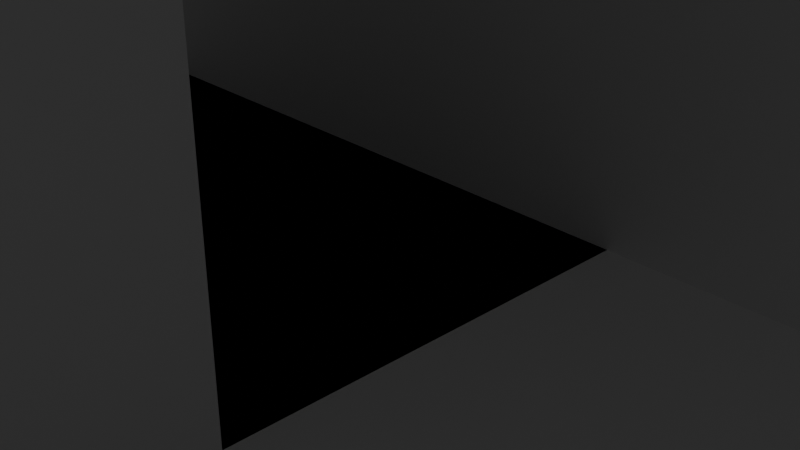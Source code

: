 # Source: 3.blend  (saved by Blender 4.3.34; exported with 4.5.12 LTS)
import bpy
from mathutils import Matrix  # noqa: F401  (used for matrix-valued properties, if any)

bpy.ops.wm.read_factory_settings(use_empty=True)
scene = bpy.context.scene
scene.name = 'Scene'

# ---- collections
col_collection = bpy.data.collections.new('Collection'); scene.collection.children.link(col_collection)

# ---- materials (node trees are filled in below, after node groups)
mat_material = bpy.data.materials.new('Material')
mat_material.alpha_threshold = 0.0
mat_material.roughness = 0.5
mat_material.line_color = (0.0, 0.0, 0.0, 1.0)
mat_material_001 = bpy.data.materials.new('Material.001')
mat_material_002 = bpy.data.materials.new('Material.002')
mat_material_003 = bpy.data.materials.new('Material.003')
mat_material_004 = bpy.data.materials.new('Material.004')

# ---- material node trees
mat_material.use_nodes = True; mat_material.node_tree.nodes.clear()
_N = mat_material.node_tree.nodes; _L = mat_material.node_tree.links
n0 = _N.new('ShaderNodeOutputMaterial'); n0.name = 'Material Output'; n0.location = (300, 300)
n1 = _N.new('ShaderNodeBsdfPrincipled'); n1.name = 'Principled BSDF'; n1.location = (10, 300)
n1.inputs[3].default_value = 1.45
_L.new(n1.outputs[0], n0.inputs[0])
n0.is_active_output = True
mat_material_001.use_nodes = True; mat_material_001.node_tree.nodes.clear()
_N = mat_material_001.node_tree.nodes; _L = mat_material_001.node_tree.links
n0 = _N.new('ShaderNodeBsdfPrincipled'); n0.name = 'Principled BSDF'; n0.location = (10, 300)
n1 = _N.new('ShaderNodeOutputMaterial'); n1.name = 'Material Output'; n1.location = (300, 300)
_L.new(n0.outputs[0], n1.inputs[0])
n1.is_active_output = True
mat_material_002.use_nodes = True; mat_material_002.node_tree.nodes.clear()
_N = mat_material_002.node_tree.nodes; _L = mat_material_002.node_tree.links
n0 = _N.new('ShaderNodeBsdfPrincipled'); n0.name = 'Principled BSDF'; n0.location = (10, 300)
n1 = _N.new('ShaderNodeOutputMaterial'); n1.name = 'Material Output'; n1.location = (300, 300)
_L.new(n0.outputs[0], n1.inputs[0])
n1.is_active_output = True
mat_material_003.use_nodes = True; mat_material_003.node_tree.nodes.clear()
_N = mat_material_003.node_tree.nodes; _L = mat_material_003.node_tree.links
n0 = _N.new('ShaderNodeBsdfPrincipled'); n0.name = 'Principled BSDF'; n0.location = (10, 300)
n1 = _N.new('ShaderNodeOutputMaterial'); n1.name = 'Material Output'; n1.location = (300, 300)
_L.new(n0.outputs[0], n1.inputs[0])
n1.is_active_output = True
mat_material_004.use_nodes = True; mat_material_004.node_tree.nodes.clear()
_N = mat_material_004.node_tree.nodes; _L = mat_material_004.node_tree.links
n0 = _N.new('ShaderNodeBsdfPrincipled'); n0.name = 'Principled BSDF'; n0.location = (10, 300)
n1 = _N.new('ShaderNodeOutputMaterial'); n1.name = 'Material Output'; n1.location = (300, 300)
_L.new(n0.outputs[0], n1.inputs[0])
n1.is_active_output = True

# ---- world
world_world = bpy.data.worlds.new('World'); scene.world = world_world
world_world.use_nodes = True; world_world.node_tree.nodes.clear()
_N = world_world.node_tree.nodes; _L = world_world.node_tree.links
n0 = _N.new('ShaderNodeOutputWorld'); n0.name = 'World Output'; n0.location = (300, 300)
n1 = _N.new('ShaderNodeBackground'); n1.name = 'Background'; n1.location = (10, 300)
n1.inputs[0].default_value = (0.05088, 0.05088, 0.05088, 1.0)
_L.new(n1.outputs[0], n0.inputs[0])
n0.is_active_output = True
world_world.color = (0.05088, 0.05088, 0.05088)
world_world.sun_shadow_jitter_overblur = 0.0

# ---- cameras
cam_camera = bpy.data.cameras.new('Camera')
cam_camera.clip_end = 100.0
cam_camera.ortho_scale = 7.314

# ---- lights
light_light = bpy.data.lights.new('Light', 'POINT')
light_light.energy = 1000.0
light_light.shadow_soft_size = 0.1

# ---- meshes
me_cube = bpy.data.meshes.new('Cube')
me_cube.from_pydata([(11.88, 50.79, 1.0), (11.88, 50.79, -1.0), (11.88, -54.48, 1.0), (11.88, -54.5, -1.0), (-11.88, 50.79, 1.0), (-11.88, 50.79, -1.0), (-11.88, -54.48, 1.0), (-11.88, -54.51, -1.0), (11.88, 0.0, 10.63), (-11.88, 0.0, 10.63), (0.0, 50.79, 1.0), (-5.94, -54.48, 1.0), (-11.88, 36.71, 1.0), (5.94, 50.79, 1.0), (5.94, -54.48, 1.0), (11.88, 36.71, 1.0), (-5.94, 50.79, 1.0), (0.0, 36.71, 1.0), (-5.94, 36.71, 1.0), (5.94, 36.71, 1.0), (5.94, -26.61, 1.0), (-5.94, -26.61, 1.0), (8.91, 50.79, 1.0), (4.212, -54.48, 1.0), (11.88, 12.7, 10.63), (-2.97, 50.79, 1.0), (0.0, 12.7, 10.63), (-4.146, -54.48, 1.0), (-11.88, 12.7, 10.63), (2.97, 50.79, 1.0), (8.91, -54.48, 1.0), (-8.91, 50.79, 1.0), (2.97, 0.0, 10.63), (-5.94, 12.7, 10.63), (-2.97, 36.71, 1.0), (-8.91, 36.71, 1.0), (5.94, 12.7, 10.63), (8.91, 36.71, 1.0), (2.97, 36.71, 1.0), (5.94, -15.02, 1.0), (4.212, -26.61, 1.0), (-5.94, -15.02, 1.0), (-4.146, -26.61, 1.0), (-2.97, -15.02, 1.0), (2.97, -15.02, 1.0), (8.91, 12.7, 10.63), (-2.97, 12.7, 10.63), (-8.91, 12.7, 10.63), (2.97, 12.7, 10.63), (-11.88, -0.6127, 1.0), (11.88, -0.6127, 1.0), (-2.97, -0.6127, 1.0), (2.97, -0.6127, 1.0), (-11.88, -68.99, -1.0), (-11.88, -68.99, 1.0), (11.88, -68.99, 1.0), (11.88, -68.99, -1.0), (-11.88, -73.97, 10.3), (2.97, -55.76, 10.3), (-2.97, -55.76, 10.3), (-5.94, -73.97, 10.3), (8.91, -73.97, 10.3), (5.94, -73.97, 10.3), (11.88, -73.97, 10.3), (-4.146, -44.44, 1.0), (-4.146, -31.74, 1.0), (4.212, -44.44, 1.0), (4.212, -31.74, 1.0), (-4.146, -39.09, 1.0), (4.212, -39.09, 1.0), (-4.146, -51.97, 1.0), (4.212, -51.97, 1.0), (4.212, -44.44, 11.23), (-4.146, -44.44, 11.23), (-4.146, -51.97, 11.23), (4.212, -51.97, 11.23), (4.212, -31.74, 10.13), (-4.146, -31.74, 10.13), (-4.146, -39.09, 10.13), (4.212, -39.09, 10.13), (5.94, -26.61, 9.522), (-5.94, -26.61, 9.522), (5.94, -15.02, 9.522), (-5.94, -15.02, 9.522), (2.97, -12.0, 1.0), (-2.97, -12.0, 1.0), (2.97, -4.176, 1.0), (-2.97, -4.176, 1.0), (2.97, -4.176, 10.22), (2.97, -12.0, 10.22), (-2.97, -4.176, 10.22), (-2.97, -12.0, 10.22), (-11.88, -84.0, -1.0), (-11.88, -84.0, 1.0), (11.88, -84.0, 1.0), (11.88, -84.0, -1.0), (11.88, -84.0, 10.3), (-11.88, -84.0, 10.3), (-11.88, -84.0, 0.0), (11.88, -84.0, 0.0), (-11.88, -128.8, 0.0), (-11.88, -128.8, 1.0), (11.88, -128.8, 0.0), (11.88, -128.8, -1.0), (10.91, -127.8, 1.0), (-11.88, -128.8, -1.0), (-0.07001, -84.0, 1.0), (0.9666, -127.8, 1.0), (-11.88, -106.4, 1.0), (10.91, -107.4, 1.0), (0.9666, -107.4, 1.0), (5.94, -84.0, 1.0), (5.94, -127.8, 1.0), (-11.88, -95.21, 1.0), (11.88, -94.64, 1.568), (-5.94, -84.0, 1.0), (-5.94, -128.8, 1.0), (-11.88, -117.6, 1.0), (10.91, -117.6, 1.0), (0.9666, -117.6, 1.0), (0.0, -95.21, 1.0), (-5.94, -106.4, 1.0), (5.94, -107.4, 1.0), (6.541, -95.21, 1.601), (-5.94, -95.21, 1.0), (-5.94, -117.6, 1.0), (-5.94, -128.0, 2.064), (-0.8651, -128.0, 2.064), (-0.8651, -118.5, 2.064), (-11.02, -128.0, 2.064), (-11.02, -118.5, 2.064), (-5.94, -118.5, 2.064), (-11.02, -116.7, 3.076), (-11.02, -107.3, 3.076), (-5.94, -107.3, 3.076), (-0.8651, -107.3, 3.076), (-0.8651, -116.7, 3.076), (-5.94, -116.7, 3.076), (-0.8651, -96.07, 4.163), (-0.8651, -105.5, 4.163), (-5.94, -105.5, 4.163), (-11.02, -105.5, 4.163), (-11.02, -96.07, 4.163), (-5.94, -96.07, 4.163), (0.0, -100.8, 1.0), (2.97, -107.4, 1.0), (11.88, -100.8, 1.0), (8.91, -107.4, 1.0), (-2.97, -84.0, 1.0), (2.97, -95.21, 1.0), (8.91, -95.21, 1.601), (2.97, -100.8, 1.669), (8.91, -100.8, 1.568), (7.425, -107.4, 1.0), (5.94, -103.6, 1.601), (7.425, -95.21, 1.601), (4.455, -107.4, 1.0), (5.94, -98.01, 1.549), (4.455, -95.21, 1.0), (3.571, -103.6, 1.601), (2.97, -98.68, 1.669), (8.91, -103.0, 1.568), (8.91, -98.57, 1.568), (7.425, -98.01, 1.549), (7.425, -103.6, 1.601), (4.455, -98.01, 1.549), (4.455, -103.6, 1.601), (3.588, -98.62, 4.783), (8.293, -98.62, 4.783), (3.588, -103.0, 4.783), (8.293, -103.0, 4.783), (-0.07001, -91.21, 1.65), (-5.29, -91.21, 1.65), (-2.97, -95.21, 1.0), (-2.97, -91.21, 1.65), (11.88, -87.37, 1.568), (5.94, -87.47, 1.669), (6.558, -94.59, 5.483), (6.558, -87.42, 5.483), (11.26, -87.42, 5.483), (11.26, -94.59, 5.483), (-11.88, -91.21, 1.0), (-8.91, -84.0, 1.0), (-5.94, -86.8, 1.0), (-11.88, -86.8, 1.0), (-7.425, -84.0, 1.0), (-5.94, -88.2, 1.0), (-10.4, -84.0, 1.0), (-5.94, -85.4, 1.0), (-2.97, -84.75, 6.383), (-0.07001, -84.75, 6.383), (-5.194, -84.75, 6.383), (-5.194, -88.2, 6.383), (-5.194, -90.46, 6.383), (-5.194, -85.4, 6.383), (-5.194, -86.8, 6.383), (-11.88, -86.8, 7.253), (-11.88, -84.0, 7.253), (-7.425, -84.0, 7.253), (-5.94, -84.0, 7.253), (-5.94, -88.2, 7.253), (-5.94, -91.21, 7.253), (-10.4, -84.0, 7.253), (-8.91, -84.0, 7.253), (-5.94, -85.4, 7.253), (-5.94, -86.8, 7.253), (-11.88, -91.21, 7.253), (-11.88, -85.4, 7.253), (-6.683, -84.0, 7.253), (-9.653, -84.0, 7.253), (-5.94, -86.1, 7.253), (-11.88, -89.01, 7.253), (-8.168, -84.0, 7.253), (-5.94, -87.5, 7.253), (-11.14, -84.0, 7.253), (-5.94, -84.7, 7.253), (-8.91, -91.21, 7.253), (-11.88, -84.7, 7.253), (-6.311, -84.0, 7.253), (-9.282, -84.0, 7.253), (-5.94, -86.45, 7.253), (-11.88, -87.6, 7.253), (-7.797, -84.0, 7.253), (-10.77, -84.0, 7.253), (-5.94, -85.05, 7.253), (-11.88, -86.1, 7.253), (-7.054, -84.0, 7.253), (-10.02, -84.0, 7.253), (-5.94, -85.75, 7.253), (-11.88, -90.11, 7.253), (-8.539, -84.0, 7.253), (-5.94, -87.15, 7.253), (-11.51, -84.0, 7.253), (-5.94, -84.35, 7.253), (-6.126, -84.0, 7.253), (-5.94, -86.63, 7.253), (-7.611, -84.0, 7.253), (-5.94, -85.23, 7.253), (-6.868, -84.0, 7.253), (-5.94, -85.93, 7.253), (-8.353, -84.0, 7.253), (-5.94, -87.33, 7.253), (-5.94, -84.53, 7.253), (-6.497, -84.0, 7.253), (-5.94, -86.28, 7.253), (-7.982, -84.0, 7.253), (-5.94, -87.68, 7.253), (-5.94, -84.88, 7.253), (-7.24, -84.0, 7.253), (-5.94, -85.58, 7.253), (-8.725, -84.0, 7.253), (-5.94, -86.98, 7.253), (-5.94, -84.18, 7.253), (-8.91, -87.61, 7.253), (-11.88, -84.7, 8.044), (-11.88, -84.0, 8.044), (-9.282, -84.0, 8.044), (-8.91, -84.0, 8.044), (-11.88, -87.6, 8.044), (-11.88, -86.8, 8.044), (-10.77, -84.0, 8.044), (-10.4, -84.0, 8.044), (-11.88, -91.21, 8.044), (-11.88, -86.1, 8.044), (-11.88, -85.4, 8.044), (-10.02, -84.0, 8.044), (-9.653, -84.0, 8.044), (-11.88, -90.11, 8.044), (-11.88, -89.01, 8.044), (-11.51, -84.0, 8.044), (-11.14, -84.0, 8.044), (-8.91, -91.21, 8.044), (-8.91, -87.61, 8.044), (-11.88, -84.7, 8.749), (-11.88, -84.0, 8.749), (-9.282, -84.0, 8.749), (-8.91, -84.0, 8.749), (-11.88, -87.6, 8.749), (-11.88, -86.8, 8.749), (-10.77, -84.0, 8.749), (-10.4, -84.0, 8.749), (-11.88, -86.1, 8.749), (-11.88, -85.4, 8.749), (-10.02, -84.0, 8.749), (-9.653, -84.0, 8.749), (-11.51, -84.0, 8.749), (-11.14, -84.0, 8.749), (-8.91, -87.61, 8.749), (-6.126, -84.0, 9.475), (-5.94, -84.0, 9.475), (-5.94, -86.63, 9.475), (-5.94, -86.8, 9.475), (-7.611, -84.0, 9.475), (-7.425, -84.0, 9.475), (-5.94, -85.23, 9.475), (-5.94, -85.4, 9.475), (-6.868, -84.0, 9.475), (-6.683, -84.0, 9.475), (-5.94, -85.93, 9.475), (-5.94, -86.1, 9.475), (-8.353, -84.0, 9.475), (-8.168, -84.0, 9.475), (-5.94, -87.33, 9.475), (-5.94, -87.5, 9.475), (-5.94, -84.53, 9.475), (-5.94, -84.7, 9.475), (-6.497, -84.0, 9.475), (-6.311, -84.0, 9.475), (-5.94, -86.28, 9.475), (-5.94, -86.45, 9.475), (-7.982, -84.0, 9.475), (-7.797, -84.0, 9.475), (-5.94, -84.88, 9.475), (-5.94, -85.05, 9.475), (-7.24, -84.0, 9.475), (-7.054, -84.0, 9.475), (-5.94, -85.58, 9.475), (-5.94, -85.75, 9.475), (-8.725, -84.0, 9.475), (-8.539, -84.0, 9.475), (-5.94, -86.98, 9.475), (-5.94, -87.15, 9.475), (-5.94, -84.18, 9.475), (-5.94, -84.35, 9.475), (-5.94, -87.68, 9.475), (-8.91, -84.0, 9.475), (-8.91, -87.61, 9.475), (2.401, -84.66, 1.657), (2.401, -90.55, 1.657), (1.655, -84.75, 6.383), (1.655, -90.46, 6.383), (5.94, -128.8, 1.0), (11.88, -128.8, 1.0), (11.88, -117.6, 1.0), (11.88, -106.4, 1.0), (0.0, -117.6, 1.0), (0.0, -128.8, 1.0), (2.97, -106.4, 1.0), (0.0, -106.4, 1.0), (7.425, -106.4, 1.0), (5.94, -106.4, 1.0), (4.455, -106.4, 1.0), (8.91, -106.4, 1.0), (-5.94, -128.8, 2.064), (0.0, -128.8, 2.064), (0.0, -117.6, 2.064), (-11.88, -128.8, 2.064), (-11.88, -117.6, 2.064), (-5.94, -117.6, 2.064), (-11.88, -117.6, 3.076), (-11.88, -106.4, 3.076), (-5.94, -106.4, 3.076), (0.0, -106.4, 3.076), (0.0, -117.6, 3.076), (-5.94, -117.6, 3.076), (0.0, -95.21, 4.163), (0.0, -106.4, 4.163), (-5.94, -106.4, 4.163), (-11.88, -106.4, 4.163), (-11.88, -95.21, 4.163), (-5.94, -95.21, 4.163), (-2.97, -84.0, 6.383), (-0.07001, -84.0, 6.383), (-5.94, -84.0, 6.383), (-5.94, -88.2, 6.383), (-5.29, -91.21, 5.733), (-5.94, -85.4, 6.383), (-5.94, -86.8, 6.383), (2.401, -84.66, 5.726), (2.401, -90.55, 5.726), (2.401, -84.0, 1.0), (1.751, -91.21, 1.65), (2.401, -84.0, 6.383), (1.751, -91.21, 5.733), (-2.97, -91.21, 1.0), (-0.07001, -91.21, 1.0), (-5.94, -91.21, 1.0), (-5.94, -91.21, 6.383), (2.401, -91.21, 1.0), (2.401, -91.21, 6.383), (-8.91, -91.21, 1.0), (2.97, -98.68, 4.114), (3.571, -103.6, 4.182), (8.91, -98.57, 4.215), (8.91, -103.0, 4.215), (5.94, -87.47, 4.814), (6.541, -95.21, 4.883), (11.88, -94.64, 4.915), (11.88, -87.37, 4.915), (8.362, -98.01, 1.549), (8.91, -100.8, 1.0), (8.31, -103.6, 1.601), (8.362, -98.01, 4.234), (8.31, -103.6, 4.182), (11.28, -95.21, 1.601), (11.33, -86.8, 1.549), (11.28, -95.21, 4.883), (11.33, -86.8, 4.934), (7.425, -103.6, 1.0), (5.94, -103.6, 1.0), (8.91, -103.6, 1.0), (4.455, -103.6, 1.0), (2.97, -102.9, 1.669), (8.91, -103.6, 4.783), (2.97, -102.9, 4.114), (7.425, -95.21, 1.0), (5.94, -94.54, 1.669), (11.88, -95.21, 1.0), (8.91, -95.21, 1.0), (11.88, -95.21, 5.483), (5.94, -94.54, 4.814), (3.519, -98.01, 1.549), (2.97, -100.8, 1.0), (2.97, -103.6, 1.0), (3.519, -98.01, 4.234), (2.97, -103.6, 4.783), (6.489, -86.8, 1.549), (5.94, -95.21, 1.0), (6.489, -86.8, 4.934), (5.94, -95.21, 5.483), (8.91, -98.01, 1.0), (8.91, -98.01, 4.783), (2.97, -98.01, 4.783), (2.97, -98.01, 1.0), (7.425, -98.01, 1.0), (5.94, -98.01, 1.0), (4.455, -98.01, 1.0), (11.88, -86.8, 1.0), (5.94, -86.8, 1.0), (11.88, -86.8, 5.483), (5.94, -86.8, 5.483)], [(23, 62)], [(7, 6, 49, 9, 28, 12, 4, 5), (5, 1, 3, 7), (1, 0, 15, 24, 8, 50, 2, 3), (5, 4, 31, 16, 25, 10, 29, 13, 22, 0, 1), (46, 33, 47, 28, 9, 32, 8, 24, 45, 36, 48, 26), (10, 25, 34, 17), (16, 31, 35, 18), (0, 22, 37, 15), (6, 11, 27, 70, 64, 68, 65, 42, 21, 41, 43, 44, 39, 20, 40, 67, 69, 66, 71, 23, 14, 30, 2, 50, 52, 51, 49), (71, 70, 27, 23), (29, 10, 17, 38), (22, 13, 19, 37), (15, 37, 45, 24), (37, 19, 36, 45), (31, 4, 12, 35), (25, 16, 18, 34), (17, 34, 46, 26), (34, 18, 33, 46), (18, 35, 47, 33), (35, 12, 28, 47), (19, 38, 48, 36), (38, 17, 26, 48), (6, 57, 60, 11), (8, 32, 52, 50), (84, 85, 43, 44), (9, 49, 51, 52, 32), (13, 29, 38, 19), (93, 98, 100, 101, 117, 108, 113, 181, 184), (7, 3, 56, 53), (63, 96, 94, 55, 2), (6, 7, 53, 54), (3, 2, 55, 56), (54, 93, 97, 57, 6), (30, 14, 62, 61), (2, 30, 61, 63), (62, 14, 58), (23, 58, 14), (53, 56, 95, 92), (64, 66, 69, 68), (40, 42, 65, 67), (73, 74, 75, 72), (71, 66, 72, 75), (70, 71, 75, 74), (64, 70, 74, 73), (76, 77, 78, 79), (82, 83, 81, 80), (85, 84, 89, 91), (52, 51, 87, 86), (88, 90, 91, 89), (84, 86, 88, 89), (86, 87, 90, 88), (87, 85, 91, 90), (54, 53, 92, 98, 93), (56, 55, 94, 99, 95), (57, 97, 96, 63, 61, 62, 58, 59, 60), (332, 331, 336, 116, 101, 100, 105, 103, 102), (92, 95, 103, 105), (98, 92, 105, 100), (95, 99, 102, 103), (94, 96, 97, 93, 187, 182, 185, 115, 148, 106, 111), (99, 94, 427, 407, 146, 334, 333, 332, 102), (117, 347, 348, 125), (121, 357, 358, 108), (390, 400, 342, 334, 146), (401, 341, 340, 399), (106, 375, 120, 149, 158, 417, 428, 111), (108, 358, 359, 113), (124, 376, 380, 181, 113), (374, 173, 120, 375), (336, 344, 343, 116), (108, 350, 351, 121), (125, 354, 349, 117), (118, 109, 147, 153, 122, 156, 145, 110, 119, 107, 112, 104), (137, 136, 135, 134, 133, 132), (335, 345, 344, 336), (116, 343, 346, 101), (125, 348, 345, 335), (101, 346, 347, 117), (142, 141, 140, 139, 138, 143), (117, 349, 350, 108), (335, 353, 354, 125), (121, 351, 352, 338), (338, 352, 353, 335), (113, 359, 360, 124), (338, 356, 357, 121), (124, 360, 355, 120, 173), (120, 355, 356, 338, 144), (144, 338, 337, 413, 412), (120, 144, 412, 423, 149), (398, 339, 342, 400), (408, 420, 390, 146, 407), (163, 157, 165, 411, 414, 392, 389), (417, 425, 424, 405), (405, 424, 420, 408), (399, 340, 339, 398), (151, 402, 404, 381, 160), (149, 423, 426, 158), (158, 426, 425, 417), (413, 337, 341, 401), (159, 166, 154, 164, 391, 393, 382), (170, 168, 167, 169), (161, 152, 162, 383, 384), (171, 371, 373, 365, 172, 174), (183, 186, 364, 367), (376, 124, 173, 374), (94, 111, 428, 427), (177, 180, 179, 178), (395, 416, 418, 397), (114, 175, 388, 387), (394, 396, 386, 123, 155, 150), (176, 406, 410, 385), (186, 183, 205, 251, 231, 241, 213, 246, 200), (193, 330, 329, 190, 189, 191, 194, 195, 192), (106, 148, 361, 362), (375, 106, 370, 378), (186, 376, 377, 364), (206, 216, 271, 262), (115, 188, 366, 363), (188, 183, 367, 366), (148, 115, 363, 361), (232, 197, 255, 269), (185, 182, 203, 250, 230, 240, 212, 245, 222, 236, 198), (376, 186, 200, 201), (188, 115, 199, 252, 233, 242, 215, 247, 224, 237, 204), (183, 188, 204, 249, 228, 239, 210, 244, 220, 235, 205), (187, 93, 197, 232, 214, 223, 202), (182, 187, 202, 227, 209, 219, 203), (115, 185, 198, 248, 226, 238, 208, 243, 218, 234, 199), (93, 184, 196, 225, 207, 217, 197), (181, 380, 216, 206), (184, 181, 206, 229, 211, 221, 196), (201, 200, 246, 253, 216), (245, 212, 301, 310), (262, 271, 272, 258, 268, 267), (214, 232, 269, 270), (253, 203, 257, 272), (202, 223, 260, 261), (221, 211, 268, 258), (227, 202, 261, 265), (209, 227, 265, 266), (203, 219, 256, 257), (216, 253, 272, 271), (217, 207, 264, 254), (223, 214, 270, 260), (229, 206, 262, 267), (211, 229, 267, 268), (196, 221, 258, 259), (219, 209, 266, 256), (225, 196, 259, 263), (207, 225, 263, 264), (197, 217, 254, 255), (264, 263, 281, 282), (273, 282, 281, 278, 277, 287, 276, 275, 284, 283, 280, 279, 286, 285, 274), (266, 265, 283, 284), (263, 259, 278, 281), (255, 254, 273, 274), (265, 261, 280, 283), (270, 269, 285, 286), (257, 256, 275, 276), (254, 264, 282, 273), (259, 258, 277, 278), (269, 255, 274, 285), (256, 266, 284, 275), (258, 272, 287, 277), (261, 260, 279, 280), (272, 257, 276, 287), (260, 270, 286, 279), (295, 294, 313, 312, 305, 304, 323, 322, 289, 288, 307, 306, 297, 296, 315, 314, 293, 292, 311, 310, 301, 300, 319, 318, 325, 326, 324, 303, 302, 321, 320, 291, 290, 309, 308, 299, 298, 317, 316), (236, 222, 311, 292), (246, 213, 303, 324), (198, 236, 292, 293), (247, 215, 305, 312), (218, 243, 306, 307), (237, 224, 313, 294), (228, 249, 316, 317), (248, 198, 293, 314), (238, 226, 315, 296), (204, 237, 294, 295), (208, 238, 296, 297), (230, 250, 318, 319), (249, 204, 295, 316), (220, 244, 308, 309), (239, 228, 317, 298), (231, 251, 320, 321), (250, 203, 325, 318), (240, 230, 319, 300), (251, 205, 291, 320), (222, 245, 310, 311), (241, 231, 321, 302), (210, 239, 298, 299), (233, 252, 322, 323), (252, 199, 289, 322), (242, 233, 323, 304), (199, 234, 288, 289), (212, 240, 300, 301), (203, 253, 326, 325), (224, 247, 312, 313), (243, 208, 297, 306), (213, 241, 302, 303), (234, 218, 307, 288), (253, 246, 324, 326), (244, 210, 299, 308), (205, 235, 290, 291), (215, 242, 304, 305), (235, 220, 309, 290), (226, 248, 314, 315), (328, 327, 368, 369), (106, 362, 372, 370), (59, 58, 23, 27), (66, 64, 73, 72), (69, 79, 78, 68), (68, 78, 77, 65), (67, 65, 77, 76), (69, 67, 76, 79), (21, 81, 83, 41), (41, 83, 82, 39, 44, 43), (20, 39, 82, 80), (42, 40, 20, 80, 81, 21), (59, 11, 60), (27, 11, 59), (104, 112, 331, 332), (109, 118, 333, 334), (107, 119, 335, 336), (110, 145, 337, 338), (112, 107, 336, 331), (118, 104, 332, 333), (119, 110, 338, 335), (122, 153, 339, 340), (145, 156, 341, 337), (147, 109, 334, 342), (153, 147, 342, 339), (156, 122, 340, 341), (130, 129, 126, 127, 128, 131), (127, 126, 343, 344), (128, 127, 344, 345), (126, 129, 346, 343), (129, 130, 347, 346), (130, 131, 348, 347), (131, 128, 345, 348), (132, 133, 350, 349), (133, 134, 351, 350), (135, 136, 353, 352), (134, 135, 352, 351), (137, 132, 349, 354), (136, 137, 354, 353), (138, 139, 356, 355), (140, 141, 358, 357), (141, 142, 359, 358), (139, 140, 357, 356), (142, 143, 360, 359), (143, 138, 355, 360), (189, 190, 362, 361), (191, 189, 361, 363), (193, 192, 364, 377), (195, 194, 366, 367), (192, 195, 367, 364), (194, 191, 363, 366), (329, 330, 379, 372), (330, 193, 377, 379), (190, 329, 372, 362), (327, 328, 378, 370), (369, 368, 372, 379), (328, 369, 379, 378), (368, 327, 370, 372), (171, 174, 374, 375), (174, 172, 376, 374), (172, 365, 377, 376), (373, 371, 378, 379), (371, 171, 375, 378), (365, 373, 379, 377), (376, 201, 216, 380), (169, 167, 422, 415), (168, 170, 403, 421), (167, 168, 421, 422), (170, 169, 415, 403), (177, 178, 430, 419), (179, 180, 409, 429), (180, 177, 419, 409), (178, 179, 429, 430), (162, 152, 390, 420), (152, 161, 400, 390), (383, 162, 420, 421), (384, 383, 421, 403), (161, 384, 403, 400), (175, 114, 407, 427), (387, 388, 429, 409), (388, 175, 427, 429), (114, 387, 409, 407), (164, 154, 399, 398), (391, 164, 398, 400), (166, 159, 413, 401), (154, 166, 401, 399), (382, 393, 403, 415), (393, 391, 400, 403), (159, 382, 415, 413), (155, 123, 417, 405), (394, 150, 408, 407), (150, 155, 405, 408), (386, 396, 409, 419), (123, 386, 419, 417), (396, 394, 407, 409), (151, 160, 423, 412), (402, 151, 412, 413), (160, 381, 422, 423), (381, 404, 415, 422), (404, 402, 413, 415), (406, 176, 428, 417), (385, 410, 419, 430), (176, 385, 430, 428), (410, 406, 417, 419), (389, 392, 421, 420), (414, 411, 423, 422), (157, 163, 424, 425), (163, 389, 420, 424), (411, 165, 426, 423), (165, 157, 425, 426), (392, 414, 422, 421), (416, 395, 427, 428), (397, 418, 430, 429), (418, 416, 428, 430), (395, 397, 429, 427)])
me_cube.polygons.foreach_set('material_index', [1, 0, 1, 1, 0, 0, 0, 0, 0, 4, 0, 0, 0, 0, 0, 0, 0, 0, 0, 0, 0, 0, 0, 0, 0, 0, 0, 1, 0, 1, 1, 1, 1, 0, 0, 1, 1, 0, 4, 4, 0, 1, 1, 1, 0, 0, 1, 0, 0, 1, 1, 1, 1, 1, 0, 1, 2, 1, 1, 2, 1, 0, 1, 2, 2, 2, 1, 2, 2, 1, 0, 1, 3, 1, 1, 1, 0, 1, 1, 1, 1, 0, 1, 1, 1, 1, 1, 2, 2, 2, 2, 3, 2, 2, 2, 3, 2, 2, 2, 3, 3, 3, 3, 0, 2, 2, 1, 1, 1, 1, 1, 1, 3, 0, 0, 0, 1, 0, 0, 0, 0, 0, 1, 1, 1, 0, 0, 0, 1, 1, 1, 2, 0, 3, 0, 0, 0, 1, 0, 0, 0, 1, 1, 0, 1, 1, 1, 0, 1, 1, 1, 1, 3, 0, 1, 1, 0, 0, 0, 1, 1, 0, 0, 1, 0, 0, 0, 2, 0, 1, 0, 1, 0, 1, 1, 0, 0, 1, 0, 0, 1, 1, 1, 1, 0, 0, 1, 0, 1, 1, 1, 1, 1, 0, 0, 0, 1, 0, 1, 0, 2, 1, 1, 1, 1, 0, 3, 0, 1, 1, 1, 1, 1, 1, 1, 1, 1, 1, 1, 1, 1, 1, 1, 1, 1, 1, 1, 1, 1, 1, 1, 1, 1, 3, 3, 3, 3, 3, 3, 3, 3, 3, 3, 3, 3, 3, 3, 3, 3, 3, 3, 1, 1, 1, 1, 1, 1, 1, 1, 1, 1, 1, 1, 1, 1, 1, 1, 1, 1, 1, 2, 1, 1, 1, 1, 3, 3, 3, 3, 1, 1, 1, 1, 1, 3, 3, 3, 3, 1, 1, 1, 1, 1, 1, 1, 3, 3, 3, 3, 3, 3, 1, 1, 1, 1, 1, 3, 3, 3, 3, 1, 1, 1, 1, 1, 1, 1, 3, 3, 3, 3])
_uv = me_cube.uv_layers.new(name='UVMap')
_uv.uv.foreach_set('vector', [0.375, 0.0, 0.625, 0.0, 0.625, 0.1094, 0.625, 0.125, 0.625, 0.1562, 0.625, 0.1875, 0.625, 0.25, 0.375, 0.25, 0.125, 0.5, 0.375, 0.5, 0.375, 0.75, 0.125, 0.75, 0.375, 0.5, 0.625, 0.5, 0.625, 0.5625, 0.625, 0.5938, 0.625, 0.625, 0.625, 0.6406, 0.625, 0.75, 0.375, 0.75, 0.375, 0.25, 0.625, 0.25, 0.625, 0.2812, 0.625, 0.3125, 0.625, 0.3438, 0.625, 0.375, 0.625, 0.4062, 0.625, 0.4375, 0.625, 0.4688, 0.625, 0.5, 0.375, 0.5, 0.7812, 0.5938, 0.8125, 0.5938, 0.8438, 0.5938, 0.875, 0.5938, 0.875, 0.625, 0.7188, 0.625, 0.625, 0.625, 0.625, 0.5938, 0.6562, 0.5938, 0.6875, 0.5938, 0.7188, 0.5938, 0.75, 0.5938, 0.75, 0.5, 0.7812, 0.5, 0.7812, 0.5625, 0.75, 0.5625, 0.8125, 0.5, 0.8438, 0.5, 0.8438, 0.5625, 0.8125, 0.5625, 0.625, 0.5, 0.6562, 0.5, 0.6562, 0.5625, 0.625, 0.5625, 0.875, 0.75, 0.8125, 0.75, 0.7812, 0.75, 0.7812, 0.7461, 0.7812, 0.7344, 0.7812, 0.7266, 0.7812, 0.7031, 0.7812, 0.6875, 0.8125, 0.6875, 0.8125, 0.6562, 0.7812, 0.6562, 0.7188, 0.6562, 0.6875, 0.6562, 0.6875, 0.6875, 0.7188, 0.6875, 0.7188, 0.7031, 0.7188, 0.7266, 0.7188, 0.7344, 0.7188, 0.7461, 0.7188, 0.75, 0.6875, 0.75, 0.6562, 0.75, 0.625, 0.75, 0.625, 0.6406, 0.7188, 0.6406, 0.7812, 0.6406, 0.875, 0.6406, 0.7188, 0.7461, 0.7812, 0.7461, 0.7812, 0.75, 0.7188, 0.75, 0.7188, 0.5, 0.75, 0.5, 0.75, 0.5625, 0.7188, 0.5625, 0.6562, 0.5, 0.6875, 0.5, 0.6875, 0.5625, 0.6562, 0.5625, 0.625, 0.5625, 0.6562, 0.5625, 0.6562, 0.5938, 0.625, 0.5938, 0.6562, 0.5625, 0.6875, 0.5625, 0.6875, 0.5938, 0.6562, 0.5938, 0.8438, 0.5, 0.875, 0.5, 0.875, 0.5625, 0.8438, 0.5625, 0.7812, 0.5, 0.8125, 0.5, 0.8125, 0.5625, 0.7812, 0.5625, 0.75, 0.5625, 0.7812, 0.5625, 0.7812, 0.5938, 0.75, 0.5938, 0.7812, 0.5625, 0.8125, 0.5625, 0.8125, 0.5938, 0.7812, 0.5938, 0.8125, 0.5625, 0.8438, 0.5625, 0.8438, 0.5938, 0.8125, 0.5938, 0.8438, 0.5625, 0.875, 0.5625, 0.875, 0.5938, 0.8438, 0.5938, 0.6875, 0.5625, 0.7188, 0.5625, 0.7188, 0.5938, 0.6875, 0.5938, 0.7188, 0.5625, 0.75, 0.5625, 0.75, 0.5938, 0.7188, 0.5938, 0.875, 0.75, 0.875, 0.75, 0.8125, 0.75, 0.8125, 0.75, 0.625, 0.625, 0.7188, 0.625, 0.7188, 0.6406, 0.625, 0.6406, 0.7188, 0.6484, 0.7812, 0.6484, 0.7812, 0.6562, 0.7188, 0.6562, 0.875, 0.625, 0.875, 0.6406, 0.7812, 0.6406, 0.7188, 0.6406, 0.7188, 0.625, 0.6875, 0.5, 0.7188, 0.5, 0.7188, 0.5625, 0.6875, 0.5625, 0.625, 0.0, 0.5, 0.0, 0.5, 0.0, 0.625, 0.0, 0.625, 0.0, 0.625, 0.0, 0.625, 0.0, 0.625, 0.0, 0.625, 0.0, 0.125, 0.75, 0.375, 0.75, 0.375, 0.75, 0.125, 0.75, 0.625, 0.75, 0.625, 0.75, 0.625, 0.75, 0.625, 0.75, 0.625, 0.75, 0.625, 0.0, 0.375, 0.0, 0.375, 0.0, 0.625, 0.0, 0.375, 0.75, 0.625, 0.75, 0.625, 0.75, 0.375, 0.75, 0.625, 0.0, 0.625, 0.0, 0.625, 0.0, 0.625, 0.0, 0.625, 0.0, 0.6562, 0.75, 0.6875, 0.75, 0.6875, 0.75, 0.6562, 0.75, 0.625, 0.75, 0.6562, 0.75, 0.6562, 0.75, 0.625, 0.75, 0.6875, 0.75, 0.6875, 0.75, 0.7188, 0.75, 0.7188, 0.75, 0.7188, 0.75, 0.6875, 0.75, 0.125, 0.75, 0.375, 0.75, 0.375, 0.75, 0.125, 0.75, 0.7812, 0.7344, 0.7188, 0.7344, 0.7188, 0.7266, 0.0, 0.0, 0.7188, 0.6875, 0.7812, 0.6875, 0.7812, 0.7031, 0.7188, 0.7031, 0.7812, 0.7344, 0.7812, 0.7461, 0.7188, 0.7461, 0.7188, 0.7344, 0.7188, 0.7461, 0.7188, 0.7344, 0.7188, 0.7344, 0.7188, 0.7461, 0.7812, 0.7461, 0.7188, 0.7461, 0.7188, 0.7461, 0.7812, 0.7461, 0.7812, 0.7344, 0.7812, 0.7461, 0.7812, 0.7461, 0.7812, 0.7344, 0.7188, 0.7031, 0.7812, 0.7031, 0.7812, 0.7266, 0.7188, 0.7266, 0.6875, 0.6562, 0.8125, 0.6562, 0.8125, 0.6875, 0.6875, 0.6875, 0.7812, 0.6484, 0.7188, 0.6484, 0.7188, 0.6484, 0.7812, 0.6484, 0.7188, 0.6406, 0.7812, 0.6406, 0.7812, 0.6445, 0.7188, 0.6445, 0.7188, 0.6445, 0.7812, 0.6445, 0.7812, 0.6484, 0.7188, 0.6484, 0.7188, 0.6484, 0.7188, 0.6445, 0.7188, 0.6445, 0.7188, 0.6484, 0.7188, 0.6445, 0.7812, 0.6445, 0.7812, 0.6445, 0.7188, 0.6445, 0.0, 0.0, 0.0, 0.0, 0.0, 0.0, 0.0, 0.0, 0.625, 0.0, 0.375, 0.0, 0.375, 0.0, 0.5, 0.0, 0.625, 0.0, 0.375, 0.75, 0.625, 0.75, 0.625, 0.75, 0.5, 0.75, 0.375, 0.75, 0.875, 0.75, 0.875, 0.75, 0.625, 0.75, 0.625, 0.75, 0.6562, 0.75, 0.6875, 0.75, 0.7188, 0.75, 0.7812, 0.75, 0.8125, 0.75, 0.625, 0.75, 0.625, 0.5625, 0.625, 0.375, 0.625, 0.1875, 0.625, 0.0, 0.5, 0.0, 0.375, 0.0, 0.375, 0.75, 0.5, 0.75, 0.125, 0.75, 0.375, 0.75, 0.375, 0.75, 0.125, 0.75, 0.5, 0.0, 0.375, 0.0, 0.375, 0.0, 0.5, 0.0, 0.375, 0.75, 0.5, 0.75, 0.5, 0.75, 0.375, 0.75, 0.625, 0.75, 0.625, 0.75, 0.625, 0.0, 0.625, 0.0, 0.625, 0.04688, 0.625, 0.09375, 0.625, 0.1406, 0.625, 0.1875, 0.625, 0.2812, 0.625, 0.375, 0.625, 0.5625, 0.5, 0.75, 0.625, 0.75, 0.625, 0.75, 0.625, 0.75, 0.625, 0.75, 0.625, 0.75, 0.625, 0.75, 0.625, 0.75, 0.5, 0.75, 0.625, 0.0, 0.625, 0.0, 0.625, 0.1875, 0.625, 0.1875, 0.625, 0.1875, 0.625, 0.1875, 0.625, 0.0, 0.625, 0.0, 0.625, 0.6562, 0.625, 0.6562, 0.625, 0.6562, 0.625, 0.75, 0.625, 0.75, 0.625, 0.5156, 0.625, 0.5156, 0.625, 0.5625, 0.625, 0.5625, 0.625, 0.375, 0.625, 0.375, 0.625, 0.375, 0.625, 0.4688, 0.625, 0.5156, 0.625, 0.5625, 0.625, 0.5625, 0.625, 0.5625, 0.625, 0.0, 0.625, 0.0, 0.625, 0.0, 0.625, 0.0, 0.625, 0.1875, 0.625, 0.1875, 0.625, 0.09375, 0.625, 0.0, 0.625, 0.0, 0.625, 0.2812, 0.625, 0.2812, 0.625, 0.375, 0.625, 0.375, 0.625, 0.375, 0.625, 0.375, 0.625, 0.1875, 0.625, 0.1875, 0.625, 0.0, 0.625, 0.0, 0.625, 0.1875, 0.625, 0.1875, 0.625, 0.1875, 0.625, 0.1875, 0.625, 0.0, 0.625, 0.0, 0.625, 0.7195, 0.625, 0.7195, 0.625, 0.6563, 0.625, 0.6094, 0.625, 0.5625, 0.625, 0.5156, 0.625, 0.4688, 0.625, 0.4055, 0.625, 0.4055, 0.625, 0.4055, 0.625, 0.5625, 0.625, 0.7195, 0.625, 0.1875, 0.625, 0.3477, 0.625, 0.3477, 0.625, 0.1875, 0.625, 0.02731, 0.625, 0.02731, 0.625, 0.375, 0.625, 0.375, 0.625, 0.375, 0.625, 0.375, 0.625, 0.1875, 0.625, 0.1875, 0.625, 0.0, 0.625, 0.0, 0.625, 0.1875, 0.625, 0.1875, 0.625, 0.375, 0.625, 0.375, 0.625, 0.0, 0.625, 0.0, 0.625, 0.0, 0.625, 0.0, 0.625, 0.02731, 0.625, 0.02731, 0.625, 0.1875, 0.625, 0.3477, 0.625, 0.3477, 0.625, 0.1875, 0.625, 0.0, 0.625, 0.0, 0.625, 0.0, 0.625, 0.0, 0.625, 0.375, 0.625, 0.375, 0.625, 0.1875, 0.625, 0.1875, 0.625, 0.1875, 0.625, 0.1875, 0.625, 0.375, 0.625, 0.375, 0.625, 0.375, 0.625, 0.375, 0.625, 0.375, 0.625, 0.375, 0.625, 0.0, 0.625, 0.0, 0.625, 0.1875, 0.625, 0.1875, 0.625, 0.375, 0.625, 0.375, 0.625, 0.1875, 0.625, 0.1875, 0.625, 0.1875, 0.625, 0.1875, 0.625, 0.375, 0.625, 0.375, 0.625, 0.2812, 0.625, 0.375, 0.625, 0.375, 0.625, 0.375, 0.625, 0.375, 0.625, 0.375, 0.625, 0.375, 0.625, 0.375, 0.625, 0.4688, 0.625, 0.4688, 0.625, 0.4688, 0.625, 0.375, 0.625, 0.375, 0.625, 0.4688, 0.625, 0.4688, 0.625, 0.4688, 0.625, 0.6094, 0.625, 0.6094, 0.625, 0.6562, 0.625, 0.6562, 0.625, 0.6562, 0.625, 0.6562, 0.625, 0.6562, 0.625, 0.75, 0.625, 0.75, 0.625, 0.6094, 0.625, 0.5625, 0.625, 0.5156, 0.625, 0.4861, 0.625, 0.4861, 0.625, 0.6389, 0.625, 0.6389, 0.625, 0.5625, 0.625, 0.5625, 0.625, 0.6094, 0.625, 0.6094, 0.625, 0.6094, 0.625, 0.6094, 0.625, 0.6562, 0.625, 0.6562, 0.625, 0.5625, 0.625, 0.5625, 0.625, 0.6094, 0.625, 0.6094, 0.625, 0.4688, 0.625, 0.4687, 0.625, 0.4688, 0.625, 0.4688, 0.625, 0.4687, 0.625, 0.4688, 0.625, 0.4688, 0.625, 0.5156, 0.625, 0.5156, 0.625, 0.5156, 0.625, 0.5156, 0.625, 0.5625, 0.625, 0.5625, 0.625, 0.4688, 0.625, 0.4688, 0.625, 0.5156, 0.625, 0.5156, 0.625, 0.4877, 0.625, 0.5156, 0.625, 0.5625, 0.625, 0.6094, 0.625, 0.6373, 0.625, 0.6373, 0.625, 0.4877, 0.625, 0.6368, 0.625, 0.6368, 0.625, 0.4882, 0.625, 0.4882, 0.625, 0.6562, 0.625, 0.6563, 0.625, 0.6562, 0.625, 0.6563, 0.625, 0.6562, 0.625, 0.3562, 0.625, 0.3693, 0.625, 0.3616, 0.625, 0.203, 0.625, 0.2059, 0.625, 0.276, 0.625, 0.1875, 0.625, 0.1875, 0.625, 0.1875, 0.625, 0.1875, 0.625, 0.1875, 0.625, 0.1875, 0.625, 0.2812, 0.625, 0.2812, 0.625, 0.75, 0.625, 0.5625, 0.625, 0.5625, 0.625, 0.75, 0.625, 0.582, 0.625, 0.7305, 0.625, 0.7305, 0.625, 0.582, 0.625, 0.7327, 0.625, 0.5798, 0.625, 0.5798, 0.625, 0.7327, 0.625, 0.75, 0.625, 0.75, 0.625, 0.75, 0.625, 0.75, 0.625, 0.731, 0.625, 0.731, 0.625, 0.5815, 0.625, 0.5815, 0.625, 0.6094, 0.625, 0.6562, 0.625, 0.5625, 0.625, 0.5625, 0.625, 0.5625, 0.625, 0.5625, 0.625, 0.1875, 0.625, 0.1875, 0.625, 0.1875, 0.625, 0.1875, 0.625, 0.1875, 0.625, 0.1875, 0.625, 0.1875, 0.625, 0.1875, 0.625, 0.1875, 0.625, 0.205, 0.625, 0.3591, 0.625, 0.3683, 0.625, 0.3548, 0.625, 0.2757, 0.625, 0.2086, 0.625, 0.2077, 0.625, 0.2066, 0.625, 0.2059, 0.625, 0.375, 0.625, 0.2812, 0.625, 0.2812, 0.625, 0.375, 0.625, 0.375, 0.625, 0.375, 0.625, 0.375, 0.625, 0.375, 0.625, 0.1875, 0.625, 0.1875, 0.625, 0.1875, 0.625, 0.1875, 0.625, 0.0, 0.625, 0.09375, 0.625, 0.09375, 0.625, 0.0, 0.625, 0.1875, 0.625, 0.1875, 0.625, 0.1875, 0.625, 0.1875, 0.625, 0.1875, 0.625, 0.1875, 0.625, 0.1875, 0.625, 0.1875, 0.625, 0.2812, 0.625, 0.1875, 0.625, 0.1875, 0.625, 0.2812, 0.625, 0.01172, 0.625, 0.0, 0.625, 0.0, 0.625, 0.01172, 0.625, 0.1406, 0.625, 0.09375, 0.625, 0.09375, 0.625, 0.09961, 0.625, 0.1055, 0.625, 0.1113, 0.625, 0.1172, 0.625, 0.123, 0.625, 0.1289, 0.625, 0.1348, 0.625, 0.1406, 0.625, 0.1875, 0.625, 0.1875, 0.625, 0.1875, 0.625, 0.1875, 0.625, 0.1875, 0.625, 0.1875, 0.625, 0.1875, 0.625, 0.1875, 0.625, 0.1875, 0.625, 0.1875, 0.625, 0.1875, 0.625, 0.1875, 0.625, 0.1875, 0.625, 0.1875, 0.625, 0.1875, 0.625, 0.1875, 0.625, 0.1875, 0.625, 0.1875, 0.625, 0.1875, 0.625, 0.1875, 0.625, 0.1875, 0.625, 0.1875, 0.625, 0.1875, 0.625, 0.1875, 0.625, 0.1875, 0.625, 0.1875, 0.625, 0.04688, 0.625, 0.0, 0.625, 0.0, 0.625, 0.01172, 0.625, 0.02344, 0.625, 0.03516, 0.625, 0.04688, 0.625, 0.09375, 0.625, 0.04688, 0.625, 0.04688, 0.625, 0.05859, 0.625, 0.07031, 0.625, 0.08203, 0.625, 0.09375, 0.625, 0.1875, 0.625, 0.1406, 0.625, 0.1406, 0.625, 0.1465, 0.625, 0.1523, 0.625, 0.1582, 0.625, 0.1641, 0.625, 0.1699, 0.625, 0.1758, 0.625, 0.1816, 0.625, 0.1875, 0.625, 0.0, 0.625, 0.0, 0.625, 0.0, 0.625, 0.0, 0.625, 0.0, 0.625, 0.0, 0.625, 0.0, 0.625, 0.0, 0.625, 0.09375, 0.625, 0.09375, 0.625, 0.0, 0.625, 0.0, 0.625, 0.0, 0.625, 0.0, 0.625, 0.0, 0.625, 0.0, 0.625, 0.0, 0.625, 0.0, 0.625, 0.1875, 0.625, 0.1875, 0.625, 0.1875, 0.625, 0.09375, 0.625, 0.09375, 0.625, 0.123, 0.625, 0.1172, 0.625, 0.1172, 0.625, 0.123, 0.625, 0.0, 0.625, 0.09375, 0.625, 0.09375, 0.625, 0.0, 0.625, 0.0, 0.625, 0.0, 0.625, 0.02344, 0.625, 0.01172, 0.625, 0.01172, 0.625, 0.02344, 0.625, 0.09375, 0.625, 0.09375, 0.625, 0.09375, 0.625, 0.09375, 0.625, 0.04688, 0.625, 0.03516, 0.625, 0.03516, 0.625, 0.04688, 0.625, 0.0, 0.625, 0.0, 0.625, 0.0, 0.625, 0.0, 0.625, 0.05859, 0.625, 0.04688, 0.625, 0.04688, 0.625, 0.05859, 0.625, 0.07031, 0.625, 0.05859, 0.625, 0.05859, 0.625, 0.07031, 0.625, 0.09375, 0.625, 0.08203, 0.625, 0.08203, 0.625, 0.09375, 0.625, 0.09375, 0.625, 0.09375, 0.625, 0.09375, 0.625, 0.09375, 0.625, 0.0, 0.625, 0.0, 0.625, 0.0, 0.625, 0.0, 0.625, 0.03516, 0.625, 0.02344, 0.625, 0.02344, 0.625, 0.03516, 0.625, 0.0, 0.625, 0.0, 0.625, 0.0, 0.625, 0.0, 0.625, 0.0, 0.625, 0.0, 0.625, 0.0, 0.625, 0.0, 0.625, 0.0, 0.625, 0.0, 0.625, 0.0, 0.625, 0.0, 0.625, 0.08203, 0.625, 0.07031, 0.625, 0.07031, 0.625, 0.08203, 0.625, 0.0, 0.625, 0.0, 0.625, 0.0, 0.625, 0.0, 0.625, 0.0, 0.625, 0.0, 0.625, 0.0, 0.625, 0.0, 0.625, 0.0, 0.625, 0.0, 0.625, 0.0, 0.625, 0.0, 0.625, 0.0, 0.625, 0.0, 0.625, 0.0, 0.625, 0.0, 0.625, 0.0, 0.625, 0.0, 0.625, 0.0, 0.625, 0.0, 0.625, 0.0, 0.625, 0.09375, 0.625, 0.09375, 0.625, 0.08203, 0.625, 0.07031, 0.625, 0.05859, 0.625, 0.04688, 0.625, 0.03516, 0.625, 0.02344, 0.625, 0.01172, 0.625, 0.0, 0.625, 0.07031, 0.625, 0.05859, 0.625, 0.05859, 0.625, 0.07031, 0.625, 0.0, 0.625, 0.0, 0.625, 0.0, 0.625, 0.0, 0.625, 0.0, 0.625, 0.0, 0.625, 0.0, 0.625, 0.0, 0.625, 0.05859, 0.625, 0.04688, 0.625, 0.04688, 0.625, 0.05859, 0.625, 0.02344, 0.625, 0.01172, 0.625, 0.01172, 0.625, 0.02344, 0.625, 0.09375, 0.625, 0.08203, 0.625, 0.08203, 0.625, 0.09375, 0.625, 0.0, 0.625, 0.0, 0.625, 0.0, 0.625, 0.0, 0.625, 0.0, 0.625, 0.0, 0.625, 0.0, 0.625, 0.0, 0.625, 0.01172, 0.625, 0.0, 0.625, 0.0, 0.625, 0.01172, 0.625, 0.08203, 0.625, 0.07031, 0.625, 0.07031, 0.625, 0.08203, 0.625, 0.0, 0.625, 0.09375, 0.625, 0.09375, 0.625, 0.0, 0.625, 0.04688, 0.625, 0.03516, 0.625, 0.03516, 0.625, 0.04688, 0.625, 0.09375, 0.625, 0.09375, 0.625, 0.09375, 0.625, 0.09375, 0.625, 0.03516, 0.625, 0.02344, 0.625, 0.02344, 0.625, 0.03516, 0.625, 0.1875, 0.625, 0.1875, 0.625, 0.1875, 0.625, 0.1875, 0.625, 0.1875, 0.625, 0.1875, 0.625, 0.1875, 0.625, 0.1875, 0.625, 0.1875, 0.625, 0.1816, 0.625, 0.1758, 0.625, 0.1699, 0.625, 0.1641, 0.625, 0.1582, 0.625, 0.1523, 0.625, 0.1465, 0.625, 0.1406, 0.625, 0.1348, 0.625, 0.1289, 0.625, 0.123, 0.625, 0.1172, 0.625, 0.1113, 0.625, 0.1055, 0.625, 0.09961, 0.625, 0.09375, 0.625, 0.09375, 0.625, 0.1875, 0.625, 0.1875, 0.625, 0.1875, 0.625, 0.1875, 0.625, 0.1875, 0.625, 0.1875, 0.625, 0.1875, 0.625, 0.1875, 0.625, 0.1875, 0.625, 0.1875, 0.625, 0.1875, 0.625, 0.1875, 0.625, 0.1875, 0.625, 0.1348, 0.625, 0.1289, 0.625, 0.1289, 0.625, 0.1348, 0.625, 0.1875, 0.625, 0.1875, 0.625, 0.1875, 0.625, 0.1875, 0.625, 0.1406, 0.625, 0.1348, 0.625, 0.1348, 0.625, 0.1406, 0.625, 0.1875, 0.625, 0.1875, 0.625, 0.1875, 0.625, 0.1875, 0.625, 0.1758, 0.625, 0.1699, 0.625, 0.1699, 0.625, 0.1758, 0.625, 0.1875, 0.625, 0.1875, 0.625, 0.1875, 0.625, 0.1875, 0.625, 0.1875, 0.625, 0.1875, 0.625, 0.1875, 0.625, 0.1875, 0.625, 0.1465, 0.625, 0.1406, 0.625, 0.1406, 0.625, 0.1465, 0.625, 0.1582, 0.625, 0.1523, 0.625, 0.1523, 0.625, 0.1582, 0.625, 0.1875, 0.625, 0.1875, 0.625, 0.1875, 0.625, 0.1875, 0.625, 0.1641, 0.625, 0.1582, 0.625, 0.1582, 0.625, 0.1641, 0.625, 0.1055, 0.625, 0.09961, 0.625, 0.09961, 0.625, 0.1055, 0.625, 0.1875, 0.625, 0.1875, 0.625, 0.1875, 0.625, 0.1875, 0.625, 0.1875, 0.625, 0.1875, 0.625, 0.1875, 0.625, 0.1875, 0.625, 0.1875, 0.625, 0.1875, 0.625, 0.1875, 0.625, 0.1875, 0.625, 0.1875, 0.625, 0.1875, 0.625, 0.1875, 0.625, 0.1875, 0.625, 0.09961, 0.625, 0.09375, 0.625, 0.09375, 0.625, 0.09961, 0.625, 0.1113, 0.625, 0.1055, 0.625, 0.1055, 0.625, 0.1113, 0.625, 0.1875, 0.625, 0.1875, 0.625, 0.1875, 0.625, 0.1875, 0.625, 0.1289, 0.625, 0.123, 0.625, 0.123, 0.625, 0.1289, 0.625, 0.1875, 0.625, 0.1875, 0.625, 0.1875, 0.625, 0.1875, 0.625, 0.1875, 0.625, 0.1875, 0.625, 0.1875, 0.625, 0.1875, 0.625, 0.1875, 0.625, 0.1875, 0.625, 0.1875, 0.625, 0.1875, 0.625, 0.1875, 0.625, 0.1875, 0.625, 0.1875, 0.625, 0.1875, 0.625, 0.1875, 0.625, 0.1875, 0.625, 0.1875, 0.625, 0.1875, 0.625, 0.1875, 0.625, 0.1816, 0.625, 0.1816, 0.625, 0.1875, 0.625, 0.1172, 0.625, 0.1113, 0.625, 0.1113, 0.625, 0.1172, 0.625, 0.09375, 0.625, 0.09375, 0.625, 0.09375, 0.625, 0.09375, 0.625, 0.1875, 0.625, 0.1875, 0.625, 0.1875, 0.625, 0.1875, 0.625, 0.1699, 0.625, 0.1641, 0.625, 0.1641, 0.625, 0.1699, 0.625, 0.1875, 0.625, 0.1875, 0.625, 0.1875, 0.625, 0.1875, 0.625, 0.1816, 0.625, 0.1758, 0.625, 0.1758, 0.625, 0.1816, 0.625, 0.09375, 0.625, 0.1875, 0.625, 0.1875, 0.625, 0.09375, 0.625, 0.1875, 0.625, 0.1875, 0.625, 0.1875, 0.625, 0.1875, 0.625, 0.1875, 0.625, 0.1875, 0.625, 0.1875, 0.625, 0.1875, 0.625, 0.1875, 0.625, 0.1875, 0.625, 0.1875, 0.625, 0.1875, 0.625, 0.1875, 0.625, 0.1875, 0.625, 0.1875, 0.625, 0.1875, 0.625, 0.1523, 0.625, 0.1465, 0.625, 0.1465, 0.625, 0.1523, 0.625, 0.375, 0.625, 0.375, 0.625, 0.375, 0.625, 0.375, 0.625, 0.375, 0.625, 0.375, 0.625, 0.375, 0.625, 0.375, 0.7812, 0.75, 0.7188, 0.75, 0.7188, 0.75, 0.7812, 0.75, 0.7188, 0.7344, 0.7812, 0.7344, 0.7812, 0.7344, 0.7188, 0.7344, 0.0, 0.0, 0.7188, 0.7266, 0.7812, 0.7266, 0.0, 0.0, 0.0, 0.0, 0.7812, 0.7266, 0.7812, 0.7031, 0.7812, 0.7031, 0.7188, 0.7031, 0.7812, 0.7031, 0.7812, 0.7031, 0.7188, 0.7031, 0.0, 0.0, 0.7188, 0.7031, 0.7188, 0.7031, 0.7188, 0.7266, 0.8125, 0.6875, 0.8125, 0.6875, 0.8125, 0.6562, 0.8125, 0.6562, 0.0, 0.0, 0.0, 0.0, 0.0, 0.0, 0.0, 0.0, 0.0, 0.0, 0.0, 0.0, 0.6875, 0.6875, 0.0, 0.0, 0.6875, 0.6562, 0.6875, 0.6875, 0.7812, 0.6875, 0.7188, 0.6875, 0.6875, 0.6875, 0.6875, 0.6875, 0.8125, 0.6875, 0.8125, 0.6875, 0.7812, 0.75, 0.8125, 0.75, 0.8125, 0.75, 0.7812, 0.75, 0.8125, 0.75, 0.7812, 0.75, 0.625, 0.7195, 0.625, 0.5625, 0.625, 0.5625, 0.625, 0.75, 0.625, 0.7195, 0.625, 0.7195, 0.625, 0.75, 0.625, 0.75, 0.625, 0.4055, 0.625, 0.4055, 0.625, 0.375, 0.625, 0.375, 0.625, 0.4055, 0.625, 0.4688, 0.625, 0.4688, 0.625, 0.375, 0.625, 0.5625, 0.625, 0.4055, 0.625, 0.375, 0.625, 0.5625, 0.625, 0.7195, 0.625, 0.7195, 0.625, 0.75, 0.625, 0.75, 0.625, 0.4055, 0.625, 0.4055, 0.625, 0.375, 0.625, 0.375, 0.625, 0.5625, 0.625, 0.6094, 0.625, 0.6094, 0.625, 0.5625, 0.625, 0.4688, 0.625, 0.5156, 0.625, 0.5156, 0.625, 0.4688, 0.625, 0.6563, 0.625, 0.7195, 0.625, 0.75, 0.625, 0.6562, 0.625, 0.6094, 0.625, 0.6563, 0.625, 0.6562, 0.625, 0.6094, 0.625, 0.5156, 0.625, 0.5625, 0.625, 0.5625, 0.625, 0.5156, 0.625, 0.02731, 0.625, 0.02731, 0.625, 0.1875, 0.625, 0.3477, 0.625, 0.3477, 0.625, 0.1875, 0.625, 0.3477, 0.625, 0.1875, 0.625, 0.1875, 0.625, 0.375, 0.625, 0.3477, 0.625, 0.3477, 0.625, 0.375, 0.625, 0.375, 0.625, 0.1875, 0.625, 0.02731, 0.625, 0.0, 0.625, 0.1875, 0.625, 0.02731, 0.625, 0.02731, 0.625, 0.0, 0.625, 0.0, 0.625, 0.02731, 0.625, 0.1875, 0.625, 0.1875, 0.625, 0.0, 0.625, 0.1875, 0.625, 0.3477, 0.625, 0.375, 0.625, 0.1875, 0.625, 0.02731, 0.625, 0.02731, 0.625, 0.0, 0.625, 0.0, 0.625, 0.02731, 0.625, 0.1875, 0.625, 0.1875, 0.625, 0.0, 0.625, 0.3477, 0.625, 0.3477, 0.625, 0.375, 0.625, 0.375, 0.625, 0.1875, 0.625, 0.3477, 0.625, 0.375, 0.625, 0.1875, 0.625, 0.1875, 0.625, 0.02731, 0.625, 0.0, 0.625, 0.1875, 0.625, 0.3477, 0.625, 0.1875, 0.625, 0.1875, 0.625, 0.375, 0.625, 0.3477, 0.625, 0.3477, 0.625, 0.375, 0.625, 0.375, 0.625, 0.1875, 0.625, 0.02731, 0.625, 0.0, 0.625, 0.1875, 0.625, 0.02731, 0.625, 0.02731, 0.625, 0.0, 0.625, 0.0, 0.625, 0.3477, 0.625, 0.1875, 0.625, 0.1875, 0.625, 0.375, 0.625, 0.02731, 0.625, 0.1875, 0.625, 0.1875, 0.625, 0.0, 0.625, 0.1875, 0.625, 0.3477, 0.625, 0.375, 0.625, 0.1875, 0.625, 0.2757, 0.625, 0.3548, 0.625, 0.375, 0.625, 0.2812, 0.625, 0.2086, 0.625, 0.2757, 0.625, 0.2812, 0.625, 0.1875, 0.625, 0.205, 0.625, 0.2059, 0.625, 0.1875, 0.625, 0.1875, 0.625, 0.2066, 0.625, 0.2077, 0.625, 0.1875, 0.625, 0.1875, 0.625, 0.2059, 0.625, 0.2066, 0.625, 0.1875, 0.625, 0.1875, 0.625, 0.2077, 0.625, 0.2086, 0.625, 0.1875, 0.625, 0.1875, 0.625, 0.3683, 0.625, 0.3591, 0.625, 0.375, 0.625, 0.375, 0.625, 0.3591, 0.625, 0.205, 0.625, 0.1875, 0.625, 0.375, 0.625, 0.3548, 0.625, 0.3683, 0.625, 0.375, 0.625, 0.375, 0.625, 0.375, 0.625, 0.375, 0.625, 0.375, 0.625, 0.375, 0.625, 0.375, 0.625, 0.375, 0.625, 0.375, 0.625, 0.375, 0.625, 0.375, 0.625, 0.375, 0.625, 0.375, 0.625, 0.375, 0.625, 0.375, 0.625, 0.375, 0.625, 0.375, 0.625, 0.375, 0.625, 0.3562, 0.625, 0.276, 0.625, 0.2812, 0.625, 0.375, 0.625, 0.276, 0.625, 0.2059, 0.625, 0.1875, 0.625, 0.2812, 0.625, 0.2059, 0.625, 0.203, 0.625, 0.1875, 0.625, 0.1875, 0.625, 0.3616, 0.625, 0.3693, 0.625, 0.375, 0.625, 0.375, 0.625, 0.3693, 0.625, 0.3562, 0.625, 0.375, 0.625, 0.375, 0.625, 0.203, 0.625, 0.3616, 0.625, 0.375, 0.625, 0.1875, 0.625, 0.1875, 0.625, 0.1875, 0.625, 0.09375, 0.625, 0.09375, 0.625, 0.4882, 0.625, 0.4882, 0.625, 0.4688, 0.625, 0.4688, 0.625, 0.6368, 0.625, 0.6368, 0.625, 0.6562, 0.625, 0.6562, 0.625, 0.4882, 0.625, 0.6368, 0.625, 0.6562, 0.625, 0.4688, 0.625, 0.6368, 0.625, 0.4882, 0.625, 0.4688, 0.625, 0.6562, 0.625, 0.582, 0.625, 0.582, 0.625, 0.5625, 0.625, 0.5625, 0.625, 0.7305, 0.625, 0.7305, 0.625, 0.75, 0.625, 0.75, 0.625, 0.7305, 0.625, 0.582, 0.625, 0.5625, 0.625, 0.75, 0.625, 0.582, 0.625, 0.7305, 0.625, 0.75, 0.625, 0.5625, 0.625, 0.6562, 0.625, 0.6563, 0.625, 0.6562, 0.625, 0.6562, 0.625, 0.6563, 0.625, 0.6562, 0.625, 0.6562, 0.625, 0.6562, 0.625, 0.6563, 0.625, 0.6562, 0.625, 0.6562, 0.625, 0.6562, 0.625, 0.6562, 0.625, 0.6563, 0.625, 0.6562, 0.625, 0.6562, 0.625, 0.6562, 0.625, 0.6562, 0.625, 0.6562, 0.625, 0.6562, 0.625, 0.75, 0.625, 0.75, 0.625, 0.75, 0.625, 0.75, 0.625, 0.75, 0.625, 0.75, 0.625, 0.75, 0.625, 0.75, 0.625, 0.75, 0.625, 0.75, 0.625, 0.75, 0.625, 0.75, 0.625, 0.75, 0.625, 0.75, 0.625, 0.75, 0.625, 0.75, 0.625, 0.6094, 0.625, 0.5625, 0.625, 0.5625, 0.625, 0.6094, 0.625, 0.6373, 0.625, 0.6094, 0.625, 0.6094, 0.625, 0.6562, 0.625, 0.5156, 0.625, 0.4877, 0.625, 0.4688, 0.625, 0.5156, 0.625, 0.5625, 0.625, 0.5156, 0.625, 0.5156, 0.625, 0.5625, 0.625, 0.4877, 0.625, 0.6373, 0.625, 0.6562, 0.625, 0.4688, 0.625, 0.6373, 0.625, 0.6373, 0.625, 0.6562, 0.625, 0.6562, 0.625, 0.4877, 0.625, 0.4877, 0.625, 0.4688, 0.625, 0.4688, 0.625, 0.6094, 0.625, 0.5815, 0.625, 0.5625, 0.625, 0.6094, 0.625, 0.731, 0.625, 0.6562, 0.625, 0.6562, 0.625, 0.75, 0.625, 0.6562, 0.625, 0.6094, 0.625, 0.6094, 0.625, 0.6562, 0.625, 0.5815, 0.625, 0.731, 0.625, 0.75, 0.625, 0.5625, 0.625, 0.5815, 0.625, 0.5815, 0.625, 0.5625, 0.625, 0.5625, 0.625, 0.731, 0.625, 0.731, 0.625, 0.75, 0.625, 0.75, 0.625, 0.4688, 0.625, 0.4687, 0.625, 0.4688, 0.625, 0.4688, 0.625, 0.4687, 0.625, 0.4688, 0.625, 0.4688, 0.625, 0.4688, 0.625, 0.4687, 0.625, 0.4688, 0.625, 0.4688, 0.625, 0.4688, 0.625, 0.4688, 0.625, 0.4688, 0.625, 0.4688, 0.625, 0.4688, 0.625, 0.4688, 0.625, 0.4687, 0.625, 0.4688, 0.625, 0.4688, 0.625, 0.5625, 0.625, 0.5625, 0.625, 0.5625, 0.625, 0.5625, 0.625, 0.5625, 0.625, 0.5625, 0.625, 0.5625, 0.625, 0.5625, 0.625, 0.5625, 0.625, 0.5625, 0.625, 0.5625, 0.625, 0.5625, 0.625, 0.5625, 0.625, 0.5625, 0.625, 0.5625, 0.625, 0.5625, 0.625, 0.6389, 0.625, 0.6389, 0.625, 0.6562, 0.625, 0.6562, 0.625, 0.4861, 0.625, 0.4861, 0.625, 0.4688, 0.625, 0.4688, 0.625, 0.5625, 0.625, 0.6094, 0.625, 0.6094, 0.625, 0.5625, 0.625, 0.6094, 0.625, 0.6389, 0.625, 0.6562, 0.625, 0.6094, 0.625, 0.4861, 0.625, 0.5156, 0.625, 0.5156, 0.625, 0.4688, 0.625, 0.5156, 0.625, 0.5625, 0.625, 0.5625, 0.625, 0.5156, 0.625, 0.6389, 0.625, 0.4861, 0.625, 0.4688, 0.625, 0.6562, 0.625, 0.5798, 0.625, 0.7327, 0.625, 0.75, 0.625, 0.5625, 0.625, 0.7327, 0.625, 0.5798, 0.625, 0.5625, 0.625, 0.75, 0.625, 0.5798, 0.625, 0.5798, 0.625, 0.5625, 0.625, 0.5625, 0.625, 0.7327, 0.625, 0.7327, 0.625, 0.75, 0.625, 0.75])
me_cube.materials.append(mat_material)
me_cube.materials.append(mat_material_001)
me_cube.materials.append(mat_material_002)
me_cube.materials.append(mat_material_003)
me_cube.materials.append(mat_material_004)
me_cube.use_mirror_vertex_groups = False
me_cube.update()
me_cylinder = bpy.data.meshes.new('Cylinder')
me_cylinder.from_pydata([(-19.04, 47.86, -6.686), (-19.04, 47.86, -0.06098), (-18.39, 47.79, -6.686), (-18.39, 47.79, -0.06098), (-17.77, 47.6, -6.686), (-17.77, 47.6, -0.06098), (-17.2, 47.3, -6.686), (-17.2, 47.3, -0.06098), (-16.7, 46.89, -6.686), (-16.7, 46.89, -0.06098), (-16.28, 46.38, -6.686), (-16.28, 46.38, -0.06098), (-15.98, 45.81, -6.686), (-15.98, 45.81, -0.06098), (-15.79, 45.19, -6.686), (-15.79, 45.19, -0.06098), (-15.73, 44.54, -6.686), (-15.73, 44.54, -0.06098), (-15.79, 43.9, -6.686), (-15.79, 43.9, -0.06098), (-15.98, 43.28, -6.686), (-15.98, 43.28, -0.06098), (-16.28, 42.7, -6.686), (-16.28, 42.7, -0.06098), (-16.7, 42.2, -6.686), (-16.7, 42.2, -0.06098), (-17.2, 41.79, -6.686), (-17.2, 41.79, -0.06098), (-17.77, 41.48, -6.686), (-17.77, 41.48, -0.06098), (-18.39, 41.3, -6.686), (-18.39, 41.3, -0.06098), (-19.04, 41.23, -6.686), (-19.04, 41.23, -0.06098), (-19.68, 41.3, -6.686), (-19.68, 41.3, -0.06098), (-20.31, 41.48, -6.686), (-20.31, 41.48, -0.06098), (-20.88, 41.79, -6.686), (-20.88, 41.79, -0.06098), (-21.38, 42.2, -6.686), (-21.38, 42.2, -0.06098), (-21.79, 42.7, -6.686), (-21.79, 42.7, -0.06098), (-22.1, 43.28, -6.686), (-22.1, 43.28, -0.06098), (-22.29, 43.9, -6.686), (-22.29, 43.9, -0.06098), (-22.35, 44.54, -6.686), (-22.35, 44.54, -0.06098), (-22.29, 45.19, -6.686), (-22.29, 45.19, -0.06098), (-22.1, 45.81, -6.686), (-22.1, 45.81, -0.06098), (-21.79, 46.38, -6.686), (-21.79, 46.38, -0.06098), (-21.38, 46.89, -6.686), (-21.38, 46.89, -0.06098), (-20.88, 47.3, -6.686), (-20.88, 47.3, -0.06098), (-20.31, 47.6, -6.686), (-20.31, 47.6, -0.06098), (-19.68, 47.79, -6.686), (-19.68, 47.79, -0.06098), (-19.04, 45.15, -504.9), (-18.92, 45.14, -504.9), (-18.81, 45.11, -504.9), (-18.7, 45.05, -504.9), (-18.61, 44.98, -504.9), (-18.53, 44.88, -504.9), (-18.47, 44.78, -504.9), (-18.44, 44.66, -504.9), (-18.43, 44.54, -504.9), (-18.44, 44.42, -504.9), (-18.47, 44.31, -504.9), (-18.53, 44.2, -504.9), (-18.61, 44.11, -504.9), (-18.7, 44.04, -504.9), (-18.81, 43.98, -504.9), (-18.92, 43.95, -504.9), (-19.04, 43.93, -504.9), (-19.16, 43.95, -504.9), (-19.27, 43.98, -504.9), (-19.38, 44.04, -504.9), (-19.47, 44.11, -504.9), (-19.55, 44.2, -504.9), (-19.6, 44.31, -504.9), (-19.64, 44.42, -504.9), (-19.65, 44.54, -504.9), (-19.64, 44.66, -504.9), (-19.6, 44.78, -504.9), (-19.55, 44.88, -504.9), (-19.47, 44.98, -504.9), (-19.38, 45.05, -504.9), (-19.27, 45.11, -504.9), (-19.16, 45.14, -504.9)], [], [(0, 1, 3, 2), (2, 3, 5, 4), (4, 5, 7, 6), (6, 7, 9, 8), (8, 9, 11, 10), (10, 11, 13, 12), (12, 13, 15, 14), (14, 15, 17, 16), (16, 17, 19, 18), (18, 19, 21, 20), (20, 21, 23, 22), (22, 23, 25, 24), (24, 25, 27, 26), (26, 27, 29, 28), (28, 29, 31, 30), (30, 31, 33, 32), (32, 33, 35, 34), (34, 35, 37, 36), (36, 37, 39, 38), (38, 39, 41, 40), (40, 41, 43, 42), (42, 43, 45, 44), (44, 45, 47, 46), (46, 47, 49, 48), (48, 49, 51, 50), (50, 51, 53, 52), (52, 53, 55, 54), (54, 55, 57, 56), (56, 57, 59, 58), (58, 59, 61, 60), (3, 1, 63, 61, 59, 57, 55, 53, 51, 49, 47, 45, 43, 41, 39, 37, 35, 33, 31, 29, 27, 25, 23, 21, 19, 17, 15, 13, 11, 9, 7, 5), (60, 61, 63, 62), (62, 63, 1, 0), (22, 24, 76, 75), (64, 65, 66, 67, 68, 69, 70, 71, 72, 73, 74, 75, 76, 77, 78, 79, 80, 81, 82, 83, 84, 85, 86, 87, 88, 89, 90, 91, 92, 93, 94, 95), (40, 42, 85, 84), (58, 60, 94, 93), (14, 16, 72, 71), (32, 34, 81, 80), (50, 52, 90, 89), (6, 8, 68, 67), (24, 26, 77, 76), (42, 44, 86, 85), (60, 62, 95, 94), (16, 18, 73, 72), (34, 36, 82, 81), (52, 54, 91, 90), (8, 10, 69, 68), (26, 28, 78, 77), (44, 46, 87, 86), (0, 2, 65, 64), (62, 0, 64, 95), (18, 20, 74, 73), (36, 38, 83, 82), (54, 56, 92, 91), (10, 12, 70, 69), (28, 30, 79, 78), (46, 48, 88, 87), (2, 4, 66, 65), (20, 22, 75, 74), (38, 40, 84, 83), (56, 58, 93, 92), (12, 14, 71, 70), (30, 32, 80, 79), (48, 50, 89, 88), (4, 6, 67, 66)])
_uv = me_cylinder.uv_layers.new(name='UVMap')
_uv.uv.foreach_set('vector', [1.0, 0.5, 1.0, 1.0, 0.9688, 1.0, 0.9688, 0.5, 0.9688, 0.5, 0.9688, 1.0, 0.9375, 1.0, 0.9375, 0.5, 0.9375, 0.5, 0.9375, 1.0, 0.9062, 1.0, 0.9062, 0.5, 0.9062, 0.5, 0.9062, 1.0, 0.875, 1.0, 0.875, 0.5, 0.875, 0.5, 0.875, 1.0, 0.8438, 1.0, 0.8438, 0.5, 0.8438, 0.5, 0.8438, 1.0, 0.8125, 1.0, 0.8125, 0.5, 0.8125, 0.5, 0.8125, 1.0, 0.7812, 1.0, 0.7812, 0.5, 0.7812, 0.5, 0.7812, 1.0, 0.75, 1.0, 0.75, 0.5, 0.75, 0.5, 0.75, 1.0, 0.7188, 1.0, 0.7188, 0.5, 0.7188, 0.5, 0.7188, 1.0, 0.6875, 1.0, 0.6875, 0.5, 0.6875, 0.5, 0.6875, 1.0, 0.6562, 1.0, 0.6562, 0.5, 0.6562, 0.5, 0.6562, 1.0, 0.625, 1.0, 0.625, 0.5, 0.625, 0.5, 0.625, 1.0, 0.5938, 1.0, 0.5938, 0.5, 0.5938, 0.5, 0.5938, 1.0, 0.5625, 1.0, 0.5625, 0.5, 0.5625, 0.5, 0.5625, 1.0, 0.5312, 1.0, 0.5312, 0.5, 0.5312, 0.5, 0.5312, 1.0, 0.5, 1.0, 0.5, 0.5, 0.5, 0.5, 0.5, 1.0, 0.4688, 1.0, 0.4688, 0.5, 0.4688, 0.5, 0.4688, 1.0, 0.4375, 1.0, 0.4375, 0.5, 0.4375, 0.5, 0.4375, 1.0, 0.4062, 1.0, 0.4062, 0.5, 0.4062, 0.5, 0.4062, 1.0, 0.375, 1.0, 0.375, 0.5, 0.375, 0.5, 0.375, 1.0, 0.3438, 1.0, 0.3438, 0.5, 0.3438, 0.5, 0.3438, 1.0, 0.3125, 1.0, 0.3125, 0.5, 0.3125, 0.5, 0.3125, 1.0, 0.2812, 1.0, 0.2812, 0.5, 0.2812, 0.5, 0.2812, 1.0, 0.25, 1.0, 0.25, 0.5, 0.25, 0.5, 0.25, 1.0, 0.2188, 1.0, 0.2188, 0.5, 0.2188, 0.5, 0.2188, 1.0, 0.1875, 1.0, 0.1875, 0.5, 0.1875, 0.5, 0.1875, 1.0, 0.1562, 1.0, 0.1562, 0.5, 0.1562, 0.5, 0.1562, 1.0, 0.125, 1.0, 0.125, 0.5, 0.125, 0.5, 0.125, 1.0, 0.09375, 1.0, 0.09375, 0.5, 0.09375, 0.5, 0.09375, 1.0, 0.0625, 1.0, 0.0625, 0.5, 0.2968, 0.4854, 0.25, 0.49, 0.2032, 0.4854, 0.1582, 0.4717, 0.1167, 0.4496, 0.08029, 0.4197, 0.05045, 0.3833, 0.02827, 0.3418, 0.01461, 0.2968, 0.01, 0.25, 0.01461, 0.2032, 0.02827, 0.1582, 0.05045, 0.1167, 0.08029, 0.08029, 0.1167, 0.05045, 0.1582, 0.02827, 0.2032, 0.01461, 0.25, 0.01, 0.2968, 0.01461, 0.3418, 0.02827, 0.3833, 0.05045, 0.4197, 0.08029, 0.4496, 0.1167, 0.4717, 0.1582, 0.4854, 0.2032, 0.49, 0.25, 0.4854, 0.2968, 0.4717, 0.3418, 0.4496, 0.3833, 0.4197, 0.4197, 0.3833, 0.4496, 0.3418, 0.4717, 0.0625, 0.5, 0.0625, 1.0, 0.03125, 1.0, 0.03125, 0.5, 0.03125, 0.5, 0.03125, 1.0, 0.0, 1.0, 0.0, 0.5, 0.6562, 0.5, 0.625, 0.5, 0.625, 0.5, 0.6562, 0.5, 0.75, 0.49, 0.7968, 0.4854, 0.8418, 0.4717, 0.8833, 0.4496, 0.9197, 0.4197, 0.9496, 0.3833, 0.9717, 0.3418, 0.9854, 0.2968, 0.99, 0.25, 0.9854, 0.2032, 0.9717, 0.1582, 0.9496, 0.1167, 0.9197, 0.08029, 0.8833, 0.05045, 0.8418, 0.02827, 0.7968, 0.01461, 0.75, 0.01, 0.7032, 0.01461, 0.6582, 0.02827, 0.6167, 0.05045, 0.5803, 0.08029, 0.5504, 0.1167, 0.5283, 0.1582, 0.5146, 0.2032, 0.51, 0.25, 0.5146, 0.2968, 0.5283, 0.3418, 0.5504, 0.3833, 0.5803, 0.4197, 0.6167, 0.4496, 0.6582, 0.4717, 0.7032, 0.4854, 0.375, 0.5, 0.3438, 0.5, 0.3438, 0.5, 0.375, 0.5, 0.09375, 0.5, 0.0625, 0.5, 0.0625, 0.5, 0.09375, 0.5, 0.7812, 0.5, 0.75, 0.5, 0.75, 0.5, 0.7812, 0.5, 0.5, 0.5, 0.4688, 0.5, 0.4688, 0.5, 0.5, 0.5, 0.2188, 0.5, 0.1875, 0.5, 0.1875, 0.5, 0.2188, 0.5, 0.9062, 0.5, 0.875, 0.5, 0.875, 0.5, 0.9062, 0.5, 0.625, 0.5, 0.5938, 0.5, 0.5938, 0.5, 0.625, 0.5, 0.3438, 0.5, 0.3125, 0.5, 0.3125, 0.5, 0.3438, 0.5, 0.0625, 0.5, 0.03125, 0.5, 0.03125, 0.5, 0.0625, 0.5, 0.75, 0.5, 0.7188, 0.5, 0.7188, 0.5, 0.75, 0.5, 0.4688, 0.5, 0.4375, 0.5, 0.4375, 0.5, 0.4688, 0.5, 0.1875, 0.5, 0.1562, 0.5, 0.1562, 0.5, 0.1875, 0.5, 0.875, 0.5, 0.8438, 0.5, 0.8438, 0.5, 0.875, 0.5, 0.5938, 0.5, 0.5625, 0.5, 0.5625, 0.5, 0.5938, 0.5, 0.3125, 0.5, 0.2812, 0.5, 0.2812, 0.5, 0.3125, 0.5, 1.0, 0.5, 0.9688, 0.5, 0.9688, 0.5, 1.0, 0.5, 0.03125, 0.5, 0.0, 0.5, 0.0, 0.5, 0.03125, 0.5, 0.7188, 0.5, 0.6875, 0.5, 0.6875, 0.5, 0.7188, 0.5, 0.4375, 0.5, 0.4062, 0.5, 0.4062, 0.5, 0.4375, 0.5, 0.1562, 0.5, 0.125, 0.5, 0.125, 0.5, 0.1562, 0.5, 0.8438, 0.5, 0.8125, 0.5, 0.8125, 0.5, 0.8438, 0.5, 0.5625, 0.5, 0.5312, 0.5, 0.5312, 0.5, 0.5625, 0.5, 0.2812, 0.5, 0.25, 0.5, 0.25, 0.5, 0.2812, 0.5, 0.9688, 0.5, 0.9375, 0.5, 0.9375, 0.5, 0.9688, 0.5, 0.6875, 0.5, 0.6562, 0.5, 0.6562, 0.5, 0.6875, 0.5, 0.4062, 0.5, 0.375, 0.5, 0.375, 0.5, 0.4062, 0.5, 0.125, 0.5, 0.09375, 0.5, 0.09375, 0.5, 0.125, 0.5, 0.8125, 0.5, 0.7812, 0.5, 0.7812, 0.5, 0.8125, 0.5, 0.5312, 0.5, 0.5, 0.5, 0.5, 0.5, 0.5312, 0.5, 0.25, 0.5, 0.2188, 0.5, 0.2188, 0.5, 0.25, 0.5, 0.9375, 0.5, 0.9062, 0.5, 0.9062, 0.5, 0.9375, 0.5])
me_cylinder.update()
me_cylinder_001 = bpy.data.meshes.new('Cylinder.001')
me_cylinder_001.from_pydata([(-19.04, 47.86, -6.686), (-19.04, 47.86, -0.06098), (-18.39, 47.79, -6.686), (-18.39, 47.79, -0.06098), (-17.77, 47.6, -6.686), (-17.77, 47.6, -0.06098), (-17.2, 47.3, -6.686), (-17.2, 47.3, -0.06098), (-16.7, 46.89, -6.686), (-16.7, 46.89, -0.06098), (-16.28, 46.38, -6.686), (-16.28, 46.38, -0.06098), (-15.98, 45.81, -6.686), (-15.98, 45.81, -0.06098), (-15.79, 45.19, -6.686), (-15.79, 45.19, -0.06098), (-15.73, 44.54, -6.686), (-15.73, 44.54, -0.06098), (-15.79, 43.9, -6.686), (-15.79, 43.9, -0.06098), (-15.98, 43.28, -6.686), (-15.98, 43.28, -0.06098), (-16.28, 42.7, -6.686), (-16.28, 42.7, -0.06098), (-16.7, 42.2, -6.686), (-16.7, 42.2, -0.06098), (-17.2, 41.79, -6.686), (-17.2, 41.79, -0.06098), (-17.77, 41.48, -6.686), (-17.77, 41.48, -0.06098), (-18.39, 41.3, -6.686), (-18.39, 41.3, -0.06098), (-19.04, 41.23, -6.686), (-19.04, 41.23, -0.06098), (-19.68, 41.3, -6.686), (-19.68, 41.3, -0.06098), (-20.31, 41.48, -6.686), (-20.31, 41.48, -0.06098), (-20.88, 41.79, -6.686), (-20.88, 41.79, -0.06098), (-21.38, 42.2, -6.686), (-21.38, 42.2, -0.06098), (-21.79, 42.7, -6.686), (-21.79, 42.7, -0.06098), (-22.1, 43.28, -6.686), (-22.1, 43.28, -0.06098), (-22.29, 43.9, -6.686), (-22.29, 43.9, -0.06098), (-22.35, 44.54, -6.686), (-22.35, 44.54, -0.06098), (-22.29, 45.19, -6.686), (-22.29, 45.19, -0.06098), (-22.1, 45.81, -6.686), (-22.1, 45.81, -0.06098), (-21.79, 46.38, -6.686), (-21.79, 46.38, -0.06098), (-21.38, 46.89, -6.686), (-21.38, 46.89, -0.06098), (-20.88, 47.3, -6.686), (-20.88, 47.3, -0.06098), (-20.31, 47.6, -6.686), (-20.31, 47.6, -0.06098), (-19.68, 47.79, -6.686), (-19.68, 47.79, -0.06098), (-19.04, 45.15, -504.9), (-18.92, 45.14, -504.9), (-18.81, 45.11, -504.9), (-18.7, 45.05, -504.9), (-18.61, 44.98, -504.9), (-18.53, 44.88, -504.9), (-18.47, 44.78, -504.9), (-18.44, 44.66, -504.9), (-18.43, 44.54, -504.9), (-18.44, 44.42, -504.9), (-18.47, 44.31, -504.9), (-18.53, 44.2, -504.9), (-18.61, 44.11, -504.9), (-18.7, 44.04, -504.9), (-18.81, 43.98, -504.9), (-18.92, 43.95, -504.9), (-19.04, 43.93, -504.9), (-19.16, 43.95, -504.9), (-19.27, 43.98, -504.9), (-19.38, 44.04, -504.9), (-19.47, 44.11, -504.9), (-19.55, 44.2, -504.9), (-19.6, 44.31, -504.9), (-19.64, 44.42, -504.9), (-19.65, 44.54, -504.9), (-19.64, 44.66, -504.9), (-19.6, 44.78, -504.9), (-19.55, 44.88, -504.9), (-19.47, 44.98, -504.9), (-19.38, 45.05, -504.9), (-19.27, 45.11, -504.9), (-19.16, 45.14, -504.9)], [], [(0, 1, 3, 2), (2, 3, 5, 4), (4, 5, 7, 6), (6, 7, 9, 8), (8, 9, 11, 10), (10, 11, 13, 12), (12, 13, 15, 14), (14, 15, 17, 16), (16, 17, 19, 18), (18, 19, 21, 20), (20, 21, 23, 22), (22, 23, 25, 24), (24, 25, 27, 26), (26, 27, 29, 28), (28, 29, 31, 30), (30, 31, 33, 32), (32, 33, 35, 34), (34, 35, 37, 36), (36, 37, 39, 38), (38, 39, 41, 40), (40, 41, 43, 42), (42, 43, 45, 44), (44, 45, 47, 46), (46, 47, 49, 48), (48, 49, 51, 50), (50, 51, 53, 52), (52, 53, 55, 54), (54, 55, 57, 56), (56, 57, 59, 58), (58, 59, 61, 60), (3, 1, 63, 61, 59, 57, 55, 53, 51, 49, 47, 45, 43, 41, 39, 37, 35, 33, 31, 29, 27, 25, 23, 21, 19, 17, 15, 13, 11, 9, 7, 5), (60, 61, 63, 62), (62, 63, 1, 0), (22, 24, 76, 75), (64, 65, 66, 67, 68, 69, 70, 71, 72, 73, 74, 75, 76, 77, 78, 79, 80, 81, 82, 83, 84, 85, 86, 87, 88, 89, 90, 91, 92, 93, 94, 95), (40, 42, 85, 84), (58, 60, 94, 93), (14, 16, 72, 71), (32, 34, 81, 80), (50, 52, 90, 89), (6, 8, 68, 67), (24, 26, 77, 76), (42, 44, 86, 85), (60, 62, 95, 94), (16, 18, 73, 72), (34, 36, 82, 81), (52, 54, 91, 90), (8, 10, 69, 68), (26, 28, 78, 77), (44, 46, 87, 86), (0, 2, 65, 64), (62, 0, 64, 95), (18, 20, 74, 73), (36, 38, 83, 82), (54, 56, 92, 91), (10, 12, 70, 69), (28, 30, 79, 78), (46, 48, 88, 87), (2, 4, 66, 65), (20, 22, 75, 74), (38, 40, 84, 83), (56, 58, 93, 92), (12, 14, 71, 70), (30, 32, 80, 79), (48, 50, 89, 88), (4, 6, 67, 66)])
_uv = me_cylinder_001.uv_layers.new(name='UVMap')
_uv.uv.foreach_set('vector', [1.0, 0.5, 1.0, 1.0, 0.9688, 1.0, 0.9688, 0.5, 0.9688, 0.5, 0.9688, 1.0, 0.9375, 1.0, 0.9375, 0.5, 0.9375, 0.5, 0.9375, 1.0, 0.9062, 1.0, 0.9062, 0.5, 0.9062, 0.5, 0.9062, 1.0, 0.875, 1.0, 0.875, 0.5, 0.875, 0.5, 0.875, 1.0, 0.8438, 1.0, 0.8438, 0.5, 0.8438, 0.5, 0.8438, 1.0, 0.8125, 1.0, 0.8125, 0.5, 0.8125, 0.5, 0.8125, 1.0, 0.7812, 1.0, 0.7812, 0.5, 0.7812, 0.5, 0.7812, 1.0, 0.75, 1.0, 0.75, 0.5, 0.75, 0.5, 0.75, 1.0, 0.7188, 1.0, 0.7188, 0.5, 0.7188, 0.5, 0.7188, 1.0, 0.6875, 1.0, 0.6875, 0.5, 0.6875, 0.5, 0.6875, 1.0, 0.6562, 1.0, 0.6562, 0.5, 0.6562, 0.5, 0.6562, 1.0, 0.625, 1.0, 0.625, 0.5, 0.625, 0.5, 0.625, 1.0, 0.5938, 1.0, 0.5938, 0.5, 0.5938, 0.5, 0.5938, 1.0, 0.5625, 1.0, 0.5625, 0.5, 0.5625, 0.5, 0.5625, 1.0, 0.5312, 1.0, 0.5312, 0.5, 0.5312, 0.5, 0.5312, 1.0, 0.5, 1.0, 0.5, 0.5, 0.5, 0.5, 0.5, 1.0, 0.4688, 1.0, 0.4688, 0.5, 0.4688, 0.5, 0.4688, 1.0, 0.4375, 1.0, 0.4375, 0.5, 0.4375, 0.5, 0.4375, 1.0, 0.4062, 1.0, 0.4062, 0.5, 0.4062, 0.5, 0.4062, 1.0, 0.375, 1.0, 0.375, 0.5, 0.375, 0.5, 0.375, 1.0, 0.3438, 1.0, 0.3438, 0.5, 0.3438, 0.5, 0.3438, 1.0, 0.3125, 1.0, 0.3125, 0.5, 0.3125, 0.5, 0.3125, 1.0, 0.2812, 1.0, 0.2812, 0.5, 0.2812, 0.5, 0.2812, 1.0, 0.25, 1.0, 0.25, 0.5, 0.25, 0.5, 0.25, 1.0, 0.2188, 1.0, 0.2188, 0.5, 0.2188, 0.5, 0.2188, 1.0, 0.1875, 1.0, 0.1875, 0.5, 0.1875, 0.5, 0.1875, 1.0, 0.1562, 1.0, 0.1562, 0.5, 0.1562, 0.5, 0.1562, 1.0, 0.125, 1.0, 0.125, 0.5, 0.125, 0.5, 0.125, 1.0, 0.09375, 1.0, 0.09375, 0.5, 0.09375, 0.5, 0.09375, 1.0, 0.0625, 1.0, 0.0625, 0.5, 0.2968, 0.4854, 0.25, 0.49, 0.2032, 0.4854, 0.1582, 0.4717, 0.1167, 0.4496, 0.08029, 0.4197, 0.05045, 0.3833, 0.02827, 0.3418, 0.01461, 0.2968, 0.01, 0.25, 0.01461, 0.2032, 0.02827, 0.1582, 0.05045, 0.1167, 0.08029, 0.08029, 0.1167, 0.05045, 0.1582, 0.02827, 0.2032, 0.01461, 0.25, 0.01, 0.2968, 0.01461, 0.3418, 0.02827, 0.3833, 0.05045, 0.4197, 0.08029, 0.4496, 0.1167, 0.4717, 0.1582, 0.4854, 0.2032, 0.49, 0.25, 0.4854, 0.2968, 0.4717, 0.3418, 0.4496, 0.3833, 0.4197, 0.4197, 0.3833, 0.4496, 0.3418, 0.4717, 0.0625, 0.5, 0.0625, 1.0, 0.03125, 1.0, 0.03125, 0.5, 0.03125, 0.5, 0.03125, 1.0, 0.0, 1.0, 0.0, 0.5, 0.6562, 0.5, 0.625, 0.5, 0.625, 0.5, 0.6562, 0.5, 0.75, 0.49, 0.7968, 0.4854, 0.8418, 0.4717, 0.8833, 0.4496, 0.9197, 0.4197, 0.9496, 0.3833, 0.9717, 0.3418, 0.9854, 0.2968, 0.99, 0.25, 0.9854, 0.2032, 0.9717, 0.1582, 0.9496, 0.1167, 0.9197, 0.08029, 0.8833, 0.05045, 0.8418, 0.02827, 0.7968, 0.01461, 0.75, 0.01, 0.7032, 0.01461, 0.6582, 0.02827, 0.6167, 0.05045, 0.5803, 0.08029, 0.5504, 0.1167, 0.5283, 0.1582, 0.5146, 0.2032, 0.51, 0.25, 0.5146, 0.2968, 0.5283, 0.3418, 0.5504, 0.3833, 0.5803, 0.4197, 0.6167, 0.4496, 0.6582, 0.4717, 0.7032, 0.4854, 0.375, 0.5, 0.3438, 0.5, 0.3438, 0.5, 0.375, 0.5, 0.09375, 0.5, 0.0625, 0.5, 0.0625, 0.5, 0.09375, 0.5, 0.7812, 0.5, 0.75, 0.5, 0.75, 0.5, 0.7812, 0.5, 0.5, 0.5, 0.4688, 0.5, 0.4688, 0.5, 0.5, 0.5, 0.2188, 0.5, 0.1875, 0.5, 0.1875, 0.5, 0.2188, 0.5, 0.9062, 0.5, 0.875, 0.5, 0.875, 0.5, 0.9062, 0.5, 0.625, 0.5, 0.5938, 0.5, 0.5938, 0.5, 0.625, 0.5, 0.3438, 0.5, 0.3125, 0.5, 0.3125, 0.5, 0.3438, 0.5, 0.0625, 0.5, 0.03125, 0.5, 0.03125, 0.5, 0.0625, 0.5, 0.75, 0.5, 0.7188, 0.5, 0.7188, 0.5, 0.75, 0.5, 0.4688, 0.5, 0.4375, 0.5, 0.4375, 0.5, 0.4688, 0.5, 0.1875, 0.5, 0.1562, 0.5, 0.1562, 0.5, 0.1875, 0.5, 0.875, 0.5, 0.8438, 0.5, 0.8438, 0.5, 0.875, 0.5, 0.5938, 0.5, 0.5625, 0.5, 0.5625, 0.5, 0.5938, 0.5, 0.3125, 0.5, 0.2812, 0.5, 0.2812, 0.5, 0.3125, 0.5, 1.0, 0.5, 0.9688, 0.5, 0.9688, 0.5, 1.0, 0.5, 0.03125, 0.5, 0.0, 0.5, 0.0, 0.5, 0.03125, 0.5, 0.7188, 0.5, 0.6875, 0.5, 0.6875, 0.5, 0.7188, 0.5, 0.4375, 0.5, 0.4062, 0.5, 0.4062, 0.5, 0.4375, 0.5, 0.1562, 0.5, 0.125, 0.5, 0.125, 0.5, 0.1562, 0.5, 0.8438, 0.5, 0.8125, 0.5, 0.8125, 0.5, 0.8438, 0.5, 0.5625, 0.5, 0.5312, 0.5, 0.5312, 0.5, 0.5625, 0.5, 0.2812, 0.5, 0.25, 0.5, 0.25, 0.5, 0.2812, 0.5, 0.9688, 0.5, 0.9375, 0.5, 0.9375, 0.5, 0.9688, 0.5, 0.6875, 0.5, 0.6562, 0.5, 0.6562, 0.5, 0.6875, 0.5, 0.4062, 0.5, 0.375, 0.5, 0.375, 0.5, 0.4062, 0.5, 0.125, 0.5, 0.09375, 0.5, 0.09375, 0.5, 0.125, 0.5, 0.8125, 0.5, 0.7812, 0.5, 0.7812, 0.5, 0.8125, 0.5, 0.5312, 0.5, 0.5, 0.5, 0.5, 0.5, 0.5312, 0.5, 0.25, 0.5, 0.2188, 0.5, 0.2188, 0.5, 0.25, 0.5, 0.9375, 0.5, 0.9062, 0.5, 0.9062, 0.5, 0.9375, 0.5])
me_cylinder_001.update()

# ---- objects
ob_cube = bpy.data.objects.new('Cube', me_cube)
ob_light = bpy.data.objects.new('Light', light_light)
ob_camera = bpy.data.objects.new('Camera', cam_camera)
ob_cylinder = bpy.data.objects.new('Cylinder', me_cylinder)
ob_cylinder_001 = bpy.data.objects.new('Cylinder.001', me_cylinder_001)

# ---- transforms, parenting, visibility, modifiers, constraints
ob_cube.location = (0.0, 0.0, 0.0)
ob_cube.lock_rotations_4d = False
ob_cube.empty_display_type = 'ARROWS'
ob_cube.lineart.crease_threshold = 0.0
ob_light.location = (4.076, 1.005, 5.904)
ob_light.rotation_euler = (0.6503, 0.05522, 1.866)
ob_light.lock_rotations_4d = False
ob_light.empty_display_type = 'ARROWS'
ob_light.color = (0.0, 0.0, 0.0, 0.0)
ob_light.lineart.crease_threshold = 0.0
ob_camera.location = (7.359, -6.926, 4.958)
ob_camera.rotation_euler = (1.109, 0.0, 0.8149)
ob_camera.lock_rotations_4d = False
ob_camera.empty_display_type = 'ARROWS'
ob_camera.color = (0.0, 0.0, 0.0, 0.0)
ob_camera.display_type = 'WIRE'
ob_camera.lineart.crease_threshold = 0.0
ob_cylinder.location = (19.0, 0.0, 0.0)
ob_cylinder.lock_scale = (True, True, True)
ob_cylinder_001.location = (19.0, -164.4, 0.0)
ob_cylinder_001.lock_scale = (True, True, True)

# ---- collection membership
col_collection.objects.link(ob_cube)
col_collection.objects.link(ob_light)
col_collection.objects.link(ob_camera)
col_collection.objects.link(ob_cylinder)
col_collection.objects.link(ob_cylinder_001)

# ---- scene / render settings (as saved in the file)
scene.camera = ob_camera
scene.frame_start = 1; scene.frame_end = 250; scene.frame_set(0)
scene.render.engine = 'BLENDER_EEVEE_NEXT'
bpy.context.view_layer.update()
